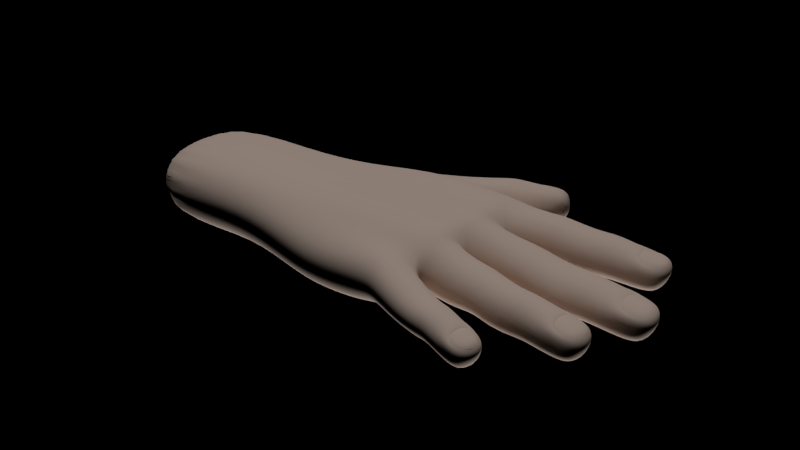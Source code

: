 # Source: Rigged_Hand_2.blend  (saved by Blender 2.90.8; exported with 4.5.12 LTS)
import bpy
from mathutils import Matrix  # noqa: F401  (used for matrix-valued properties, if any)

bpy.ops.wm.read_factory_settings(use_empty=True)
scene = bpy.context.scene
scene.name = 'Scene'

# ---- collections
col_collection_1 = bpy.data.collections.new('Collection 1'); scene.collection.children.link(col_collection_1)

# ---- materials (node trees are filled in below, after node groups)
mat_material_004 = bpy.data.materials.new('Material.004')
mat_material_004.alpha_threshold = 0.0
mat_material_004.use_transparent_shadow = False
mat_material_004.diffuse_color = (0.8225, 0.6503, 0.5517, 1.0)
mat_material_004.specular_color = (0.3439, 0.3217, 0.2372)
mat_material_004.roughness = 0.5
mat_material_004.specular_intensity = 0.451
mat_material_004.line_color = (0.0, 0.0, 0.0, 1.0)

# ---- material node trees

# ---- lights
light_spot_001 = bpy.data.lights.new('Spot.001', 'SPOT')
light_spot_001.transmission_factor = 0.0
light_spot_001.energy = 100.0
light_spot_001.shadow_buffer_clip_start = 0.5
light_spot_001.shadow_soft_size = 0.1
light_spot_001.shadow_maximum_resolution = 0.006
light_spot_001.use_absolute_resolution = True
light_hemi_001 = bpy.data.lights.new('Hemi.001', 'SUN')
light_hemi_001.transmission_factor = 0.0
light_hemi_001.angle = 0.1993
light_hemi_001.energy = 1.0
light_hemi_001.shadow_buffer_clip_start = 0.5
light_hemi_001.shadow_soft_size = 0.1
light_hemi_001.shadow_cascade_max_distance = 1000.0

# ---- meshes
me_cube_017 = bpy.data.meshes.new('Cube.017')
me_cube_017.from_pydata([(0.1103, 0.03017, 0.01452), (0.08759, 0.03626, 0.01192), (0.08915, 0.01892, 0.0129), (0.08894, 0.02741, -0.002201), (0.0882, 0.02782, 0.01628), (0.1046, 0.03718, 0.01053), (0.1059, 0.02132, 0.0113), (0.09678, 0.02012, 0.01168), (0.0843, 0.01819, 0.01294), (0.08421, 0.02705, -0.002855), (0.1186, 0.03735, 0.01005), (0.127, 0.03769, 0.006128), (0.1189, 0.03009, 0.01351), (0.1228, 0.03005, 0.01236), (0.1288, 0.02411, 0.008927), (0.1272, 0.03695, 0.009077), (0.1353, 0.03142, 0.007139), (0.121, -0.0003519, -0.003274), (0.1133, 0.007657, 0.009621), (0.1147, -0.0002664, -0.004128), (0.08893, -0.009841, 0.01165), (0.1391, 0.0004717, -0.005026), (0.1306, 0.0002533, -0.004794), (0.1392, -0.007179, 0.006051), (0.1383, 0.006396, 0.007064), (0.1467, 0.0002009, 0.004491), (0.1382, 0.005371, 0.006906), (0.1455, -0.0002636, 0.006503), (0.1335, -0.02696, -2.003e-05), (0.1042, -0.01825, 0.008335), (0.1055, -0.02604, -0.004889), (0.1029, -0.02496, 0.01181), (0.0944, -0.02438, 0.01282), (0.1268, -0.02007, 0.003027), (0.1173, -0.03325, 0.007191), (0.127, -0.02705, -0.005248), (0.1262, -0.03309, 0.005624), (0.1269, -0.0206, 0.005896), (0.134, -0.02687, 0.003282), (0.1268, -0.02137, 0.005796), (0.1262, -0.03234, 0.005687), (0.1214, -0.02674, 0.007956), (0.1328, -0.02696, 0.005333), (0.1273, -0.02662, 0.007689), (0.08264, -0.04988, 0.009158), (0.07626, -0.04843, 0.009219), (0.06794, -0.04477, -0.004382), (0.09449, -0.04626, 0.005784), (0.101, -0.04811, 0.001163), (0.09876, -0.0595, 0.0004749), (0.09947, -0.05335, -0.00611), (0.09335, -0.05235, 0.008093), (0.09647, -0.05336, 0.006801), (0.09914, -0.05938, 0.003207), (0.1013, -0.04883, 0.00374), (0.1059, -0.05513, 0.00121), (0.1051, -0.05518, 0.003057), (0.09627, -0.05342, 0.005737), (0.09895, -0.0586, 0.003373), (0.101, -0.04968, 0.003727), (0.1009, -0.05431, 0.005327), (0.0617, 0.06796, -0.00435), (0.05776, 0.0731, -0.01047), (0.05831, 0.06974, 0.003146), (0.03666, 0.07124, -0.002726), (0.04095, 0.07218, -0.002387), (0.04608, 0.06614, -0.01239), (0.01505, 0.0172, -0.01911), (-0.0008457, 0.03965, -0.008139), (-0.01282, 0.02987, -0.008076), (-0.01457, -0.03521, 0.0002007), (0.01455, 0.002548, -0.01736), (-0.01277, 0.004788, -0.01848), (0.01826, -0.01845, 0.01646), (0.02105, 0.0015, 0.01782), (0.05053, -0.04068, 0.01451), (0.04834, -0.04716, 0.007863), (0.06185, 0.001491, -0.006001), (0.05677, -0.01972, -0.005782), (0.06211, 0.03435, 0.01336), (0.06212, 0.02415, 0.01917), (0.05037, 0.07193, -0.002015), (0.03977, 0.06029, -0.01228), (0.02252, 0.03283, -0.01694), (0.03253, 0.04043, 0.00191), (0.0321, 0.04286, 0.001269), (0.01005, 0.05197, -0.005763), (0.03282, 0.04944, -0.01284), (-0.04521, -0.02818, 0.005459), (-0.04417, 0.01639, 0.01221), (0.03452, -0.04583, 0.006472), (0.04853, 0.002899, -0.009763), (0.07252, 0.03459, 0.01193), (0.06811, 0.02635, -0.001633), (0.06791, 0.02474, 0.01822), (0.07609, 0.009449, 0.01262), (0.07636, 0.0001843, -0.005112), (0.06975, -0.0009105, 0.02053), (0.06532, -0.01142, 0.01506), (0.07212, -0.03044, 0.01001), (0.06348, -0.02263, 0.0178), (0.1323, 0.03704, 0.005339), (0.1337, 0.02515, 0.004907), (0.1115, 0.02207, 0.01148), (0.132, 0.03111, -0.0004967), (0.1346, 0.03135, 0.00383), (0.1126, 0.02913, -0.00153), (0.1117, 0.03644, 0.001354), (0.106, 0.0286, -0.002156), (0.09655, 0.02026, 0.0006281), (0.08301, 0.02731, 0.0161), (0.1269, 0.03727, 0.0008572), (0.1197, 0.03694, 0.001008), (0.1282, 0.02412, 0.0005641), (0.1208, 0.02297, 0.0007269), (0.1286, 0.02344, 0.005843), (0.128, 0.03085, -0.001924), (0.1206, 0.03015, -0.002143), (0.1202, 0.02267, 0.01014), (0.1245, 0.02432, 0.0103), (0.1231, 0.03604, 0.01016), (0.1229, 0.03019, 0.0112), (0.1286, 0.02519, 0.009277), (0.1342, 0.02565, 0.007873), (0.1328, 0.03641, 0.008275), (0.1273, 0.03602, 0.009103), (0.1345, 0.0312, 0.009217), (0.1234, 0.03532, 0.009692), (0.129, 0.02627, 0.01033), (0.1278, 0.03527, 0.01014), (0.1332, 0.03126, 0.01049), (0.1289, 0.03086, 0.01128), (0.1462, 0.0003563, 0.001056), (0.09512, 0.0002065, -0.002665), (0.09397, -0.000893, 0.0154), (0.1186, 0.007384, 0.00999), (0.1177, -0.0005981, 0.01238), (0.0947, 0.008504, 0.0005109), (0.09416, 0.00837, 0.01192), (0.0894, 0.0002017, -0.003178), (0.1038, 0.008437, -0.0009693), (0.1146, 0.007503, -0.0005374), (0.103, 0.008273, 0.01018), (0.104, 0.0001464, -0.004474), (0.1027, -0.0009718, 0.0134), (0.1123, -0.0008442, 0.01238), (0.08936, 0.008348, -0.0005995), (0.0895, -0.008282, -6.27e-05), (0.08843, -0.0007426, 0.0158), (0.07556, -0.009678, 0.0133), (0.1381, 0.006733, -0.001197), (0.1299, 0.007309, -0.0005496), (0.1387, -0.00657, -0.002847), (0.1302, -0.007516, -0.002182), (0.1381, 0.007136, 0.004214), (0.1389, -0.007567, 0.002809), (0.1286, 0.007445, 0.008533), (0.128, -0.0001562, 0.01094), (0.1329, -0.000109, 0.009702), (0.1332, -0.0003531, 0.008523), (0.1345, -0.00672, 0.007397), (0.1337, 0.006007, 0.008191), (0.1391, -0.006313, 0.006163), (0.1454, -0.005692, 0.005048), (0.1446, 0.005337, 0.006027), (0.1341, 0.005103, 0.007527), (0.1348, -0.0006083, 0.00905), (0.139, -0.005213, 0.007282), (0.1384, 0.004203, 0.00785), (0.1435, -0.000371, 0.007836), (0.1392, -0.0005166, 0.00862), (0.08763, -0.01553, 0.01071), (0.1092, -0.01868, 0.008781), (0.1108, -0.02612, -0.004298), (0.1109, -0.01944, -0.001085), (0.1085, -0.03227, 0.008693), (0.1035, -0.03234, 0.00865), (0.08721, -0.03226, 0.01049), (0.08844, -0.02399, -0.003267), (0.08192, -0.02355, 0.01415), (0.09607, -0.01753, -0.002367), (0.1056, -0.01903, -0.002031), (0.1048, -0.03282, -0.001992), (0.09507, -0.01684, 0.008966), (0.09613, -0.0252, -0.004943), (0.08295, -0.01528, -0.0008968), (0.0826, -0.03079, -0.001197), (0.08182, -0.03187, 0.009693), (0.07301, -0.0214, -0.005131), (0.07452, -0.02304, 0.01483), (0.1268, -0.02081, -0.002215), (0.1193, -0.01997, -0.001662), (0.126, -0.03312, -0.00286), (0.1183, -0.03324, -0.002269), (0.126, -0.03363, 0.00254), (0.1182, -0.01945, 0.00747), (0.117, -0.02621, 0.01051), (0.1212, -0.02666, 0.00921), (0.1219, -0.03247, 0.007167), (0.1227, -0.02104, 0.007238), (0.1319, -0.03231, 0.00431), (0.1324, -0.02187, 0.004715), (0.123, -0.02655, 0.008357), (0.1229, -0.02164, 0.006613), (0.1266, -0.03139, 0.006669), (0.1271, -0.02188, 0.00675), (0.1315, -0.02677, 0.006688), (0.1052, -0.05484, -0.001738), (0.08681, -0.05074, -0.00371), (0.06762, -0.04579, 0.01111), (0.08822, -0.04518, -0.001004), (0.08754, -0.04453, 0.007511), (0.08505, -0.05678, 0.007499), (0.08251, -0.0496, -0.004179), (0.07698, -0.04116, -0.001405), (0.08398, -0.04383, -0.001448), (0.08166, -0.05578, -0.001274), (0.07703, -0.04127, 0.008079), (0.08364, -0.04362, 0.007399), (0.08157, -0.0562, 0.007145), (0.07569, -0.04754, -0.004521), (0.07482, -0.0549, 0.006634), (0.05954, -0.0335, 0.0103), (0.05679, -0.04005, -0.004314), (0.0571, -0.04254, 0.01366), (0.1004, -0.04845, -0.003512), (0.09472, -0.04673, -0.002367), (0.09813, -0.05837, -0.004218), (0.09182, -0.0578, -0.002856), (0.09591, -0.05841, 0.00474), (0.09803, -0.0485, 0.005066), (0.1035, -0.05925, 0.001954), (0.1053, -0.05083, 0.00256), (0.0995, -0.05805, 0.004297), (0.1013, -0.0503, 0.004595), (0.1041, -0.05498, 0.004284), (0.01369, -0.03589, 0.009569), (-0.01338, -0.03255, 0.006832), (-0.01468, -0.01781, -0.01935), (0.01961, 0.04148, 0.009142), (0.003969, 0.04537, -0.007016), (0.04777, 0.07278, -0.002202), (0.05828, 0.06445, -0.004428), (0.06303, 0.07462, -0.003302), (-0.01256, -0.0251, 0.01185), (-0.01201, 0.03243, 0.004665), (0.04111, 0.06362, 0.004575), (0.04156, 0.06252, -0.01246), (0.04543, 0.05756, -0.002655), (0.0545, 0.07531, -0.009312), (0.06179, 0.07697, -0.002247), (0.05622, 0.07207, 0.003757), (0.06029, 0.06738, 0.001273), (0.06346, 0.07109, -0.004082), (0.06065, 0.07009, -0.009044), (0.06201, 0.07522, -0.008836), (0.06231, 0.07219, 0.001924), (0.0197, -0.009306, 0.01588), (-0.01214, -0.007676, 0.01409), (0.04069, 0.07157, -0.00941), (0.04214, 0.07002, 0.004243), (0.04856, 0.06186, 0.002374), (0.05069, 0.06171, -0.01032), (0.045, 0.05866, -0.009443), (0.04603, 0.06517, 0.004374), (0.0186, 0.03835, 0.0107), (0.03681, 0.03794, 0.0003312), (0.03662, 0.03107, -0.01048), (0.02048, 0.0272, -0.01883), (-0.01295, -0.001717, -0.01814), (0.0118, -0.04254, 0.002354), (-0.01512, -0.02622, -0.01639), (0.03974, -0.03668, -0.01032), (-0.0445, -0.01877, -0.01604), (0.008339, -0.03257, -0.0156), (0.0542, -0.04904, 0.008756), (-0.01382, -0.008248, -0.01906), (-0.01225, -0.01636, 0.01417), (-0.0124, 0.00142, 0.01449), (0.02016, 0.03034, 0.01611), (-0.01336, 0.02738, 0.01069), (0.0588, -0.03138, -0.001752), (-0.01311, 0.0191, 0.01217), (-0.1093, 0.01696, 0.01274), (-0.1093, 0.02383, 0.009553), (-0.1093, 0.0008593, 0.01448), (-0.1093, -0.01732, 0.01229), (-0.1093, -0.004384, -0.02446), (-0.1093, -0.0192, -0.0239), (-0.1093, -0.03238, -0.006386), (0.06176, 0.01162, 0.01846), (0.06144, 0.02818, -0.003298), (0.05308, -0.02937, -0.004162), (0.05232, -0.0321, 0.01358), (0.04871, -0.04478, -0.002769), (0.0624, 0.03494, 0.004048), (0.06046, 0.01424, -0.006025), (0.06067, -0.01159, 0.01861), (0.0586, -0.00895, -0.003671), (0.05095, -0.03836, -0.005451), (0.05822, -0.02213, 0.01941), (0.0647, -0.0006703, 0.02124), (0.0561, 0.07212, 0.002971), (0.06054, 0.07462, 0.002109), (0.05078, 0.07327, -0.00761), (0.0544, 0.07493, -0.007961), (0.05491, 0.07511, -0.001508), (0.05586, 0.07297, 0.002768), (0.05434, 0.07548, -0.006921), (0.05264, 0.07079, 0.002717), (0.04328, 0.0573, -0.008882), (0.03826, 0.06192, 0.004763), (0.03302, 0.06854, -0.003082), (0.008219, 0.0452, 0.00596), (0.0123, 0.05113, 0.005015), (0.02675, 0.04082, 0.008092), (0.02201, 0.04518, 0.007337), (0.02469, 0.03942, -0.01478), (0.03625, 0.0486, -0.000425), (0.02234, 0.05828, 0.004192), (0.02483, 0.05637, -0.01136), (0.02914, 0.05321, 0.005692), (0.02208, 0.06014, -0.004307), (-0.04448, 0.02464, 0.002805), (-0.04451, -0.01619, 0.01336), (-0.04493, -0.0237, 0.01114), (-0.04415, 0.02194, -0.01002), (-0.04408, -0.004707, -0.01689), (-0.04404, 0.005325, -0.01634), (-0.04443, 0.02186, 0.01018), (0.04747, 0.03341, -0.002906), (0.04582, 0.03624, 0.00753), (0.04542, 0.01999, -0.009602), (0.04653, 0.03277, 0.01579), (0.04285, -0.02069, 0.01863), (0.03657, -0.03884, 0.01278), (0.04439, -0.01815, -0.01062), (0.04565, -0.01077, 0.01765), (0.01998, 0.02162, 0.01688), (0.01433, -0.00405, -0.01652), (0.0159, -0.02712, 0.01343), (0.0199, 0.0352, 0.0119), (0.02095, 0.01236, 0.0153), (0.01026, -0.02289, -0.01901), (0.0691, 0.0002172, -0.00384), (0.07392, -0.01397, -0.0009105), (0.06498, -0.0106, 0.0006123), (0.07181, -0.02885, -0.003015), (0.07672, 0.008622, -0.002113), (0.06858, 0.01232, -0.0009769), (0.06689, 0.03488, 0.003261), (0.07758, -0.0008846, 0.01812), (0.06686, 0.01201, 0.01374), (0.07427, 0.02581, 0.01685), (0.07461, 0.01618, 0.01344), (0.0696, -0.01287, 0.01359), (0.06646, -0.02022, -0.004465), (0.132, 0.02542, 0.001116), (0.1308, 0.03665, 0.001398), (0.08813, 0.03547, 0.0003452), (0.08959, 0.01942, 0.001476), (0.1127, 0.02203, 0.00129), (0.1101, 0.03735, 0.01099), (0.1056, 0.03629, 0.0005139), (0.1065, 0.02139, 0.0007912), (0.1048, 0.02939, 0.01414), (0.08326, 0.03511, 0.0006031), (0.08488, 0.01899, 0.001169), (0.08281, 0.03595, 0.01172), (0.09535, 0.03603, -0.0001755), (0.09523, 0.03692, 0.01082), (0.09562, 0.02784, -0.002758), (0.09627, 0.02859, 0.01481), (0.1246, 0.02521, 0.009865), (0.1336, 0.02663, 0.009075), (0.1325, 0.03548, 0.008944), (0.1259, 0.02622, 0.01065), (0.1245, 0.03039, 0.01174), (0.1248, 0.03467, 0.01049), (0.1328, 0.02733, 0.01007), (0.1318, 0.03496, 0.009886), (0.1431, -0.00534, -0.002284), (0.1426, 0.005727, -0.0008399), (0.1441, 0.005926, 0.00315), (0.1449, -0.005897, 0.001817), (0.1206, 0.007088, 0.0004628), (0.09542, -0.008642, 0.0001127), (0.1205, -0.008155, -0.001151), (0.0948, -0.01032, 0.01126), (0.1188, -0.008868, 0.008882), (0.1434, 0.0004065, -0.003507), (0.1144, -0.008481, -0.001821), (0.1133, -0.009466, 0.008717), (0.08891, 0.008679, 0.01285), (0.1038, -0.008764, -0.00183), (0.1033, -0.01025, 0.009328), (0.0753, -0.008484, 0.0004826), (0.1291, -0.008239, 0.007325), (0.1348, -0.005985, 0.006791), (0.1446, -0.005043, 0.006021), (0.1439, 0.004317, 0.006583), (0.136, -0.005045, 0.007616), (0.1354, 0.003939, 0.0082), (0.1434, -0.004336, 0.007076), (0.1428, 0.003614, 0.007517), (0.1301, -0.03236, -0.002515), (0.1307, -0.02195, -0.001951), (0.1321, -0.0215, 0.001868), (0.1315, -0.0327, 0.001312), (0.08839, -0.01617, -0.0006586), (0.08808, -0.03179, -0.0001031), (0.11, -0.03269, -0.001486), (0.131, -0.027, -0.00419), (0.08687, -0.02385, 0.01405), (0.1081, -0.0254, 0.01184), (0.08287, -0.01491, 0.0111), (0.0829, -0.02302, -0.003807), (0.09547, -0.03271, -0.001761), (0.09463, -0.03253, 0.009295), (0.07521, -0.01388, 0.01189), (0.1191, -0.02676, -0.005022), (0.1223, -0.03189, 0.0065), (0.1313, -0.03161, 0.005249), (0.1318, -0.02266, 0.005326), (0.1236, -0.03105, 0.007157), (0.1241, -0.02215, 0.007257), (0.1306, -0.03093, 0.006253), (0.131, -0.02293, 0.006295), (0.1014, -0.05826, -0.003999), (0.1033, -0.05008, -0.003418), (0.1049, -0.0502, -2.921e-05), (0.1031, -0.05917, -0.0006988), (0.08538, -0.05662, -0.0007871), (0.06926, -0.03852, 0.01006), (0.06596, -0.05269, 0.007461), (0.1027, -0.05414, -0.0054), (0.08643, -0.05046, 0.009531), (0.06919, -0.03828, 6.104e-05), (0.06638, -0.05158, -0.002185), (0.07458, -0.05412, -0.001842), (0.0544, -0.04671, -0.002304), (0.09188, -0.05843, 0.005409), (0.0934, -0.05204, -0.005227), (0.1048, -0.05153, 0.003159), (0.103, -0.05853, 0.002873), (0.09805, -0.0493, 0.004591), (0.09596, -0.05779, 0.004255), (0.09722, -0.0574, 0.004853), (0.09757, -0.05364, 0.006077), (0.09899, -0.05006, 0.005149), (0.1026, -0.05806, 0.003831), (0.1042, -0.05176, 0.004064), (-0.01294, 0.01074, 0.01314), (0.05353, 0.07051, -0.01149), (0.05415, 0.06765, 0.003757), (0.01235, -0.04017, -0.009829), (-0.01491, -0.03204, -0.01145), (-0.01171, 0.01977, -0.01842), (0.03575, 0.03393, -0.008567), (0.008645, 0.03834, -0.01702), (0.04806, 0.0738, -0.008763), (0.05032, 0.07092, 0.004135), (0.05634, 0.06509, 0.001647), (0.05765, 0.06684, -0.009887), (-0.04491, -0.02596, -0.01198), (0.03729, 0.06918, 0.004311), (0.04382, 0.06004, 0.002976), (0.03685, 0.06975, -0.01007), (0.06114, 0.07441, 0.002636), (0.06003, 0.07737, -0.008077), (0.06314, 0.06974, 0.0006106), (0.0631, 0.07241, -0.008188), (0.03659, 0.04721, -0.008586), (0.05087, 0.05965, -0.004039), (0.002438, 0.04149, 0.006252), (0.02922, 0.0385, 0.008383), (0.004086, 0.03112, -0.01957), (0.01234, -0.01166, -0.01842), (0.06341, -0.02002, -0.003268), (0.04822, 0.0005746, 0.02025), (-0.04408, 0.0008362, 0.01392), (0.06665, 0.03436, 0.01289), (-0.1093, 0.01055, 0.01409), (-0.1093, 0.027, 0.001516), (-0.1093, -0.008777, 0.01456), (-0.1093, -0.02529, 0.008884), (-0.1093, 0.001184, -0.02369), (-0.1093, -0.01108, -0.02415), (-0.1093, 0.005351, -0.02242), (-0.1093, 0.01302, -0.02117), (-0.1093, -0.02748, -0.01905), (-0.1093, -0.03075, 0.001715), (-0.1093, 0.02309, -0.01337), (0.04299, -0.028, -0.009799), (0.03621, -0.04304, -0.006475), (0.05943, 0.07708, -0.006694), (0.06033, 0.07737, -0.001716), (0.0511, 0.07281, -0.001746), (0.05885, 0.07725, -0.001385), (0.05959, 0.07503, 0.002163), (0.05311, 0.07174, 0.002389), (0.05156, 0.07393, -0.006658), (0.05844, 0.07728, -0.005968), (0.04376, 0.05663, -0.00184), (0.03385, 0.06659, 0.004202), (0.04195, 0.05867, 0.003369), (0.03399, 0.0669, -0.01063), (0.02776, 0.04381, 0.006876), (0.03435, 0.03799, -0.008689), (0.0146, 0.0456, -0.01378), (0.03348, 0.05062, 0.004828), (-0.04412, 0.009576, 0.01289), (-0.04404, 0.0007403, -0.01653), (-0.04417, -0.01121, -0.01666), (-0.04519, -0.02945, -0.001223), (-0.04413, -0.007882, 0.01364), (-0.04408, 0.01331, -0.01657), (0.0475, 0.01222, 0.017), (0.03872, -0.03039, 0.01425), (0.0472, -0.006422, -0.008977), (0.04594, 0.02312, 0.01875), (0.06811, -0.01274, 0.001737), (0.06349, -0.02793, -0.001999), (0.07504, 0.01737, 0.001035), (0.07382, 0.02645, -0.002896), (0.07256, 0.03459, 0.002098), (0.06437, -0.02985, 0.01015), (0.06868, -0.02277, 0.0164)], [], [(105, 102, 357, 104), (105, 104, 358, 101), (362, 107, 363, 5), (103, 6, 364, 361), (106, 361, 364, 108), (106, 108, 363, 107), (0, 362, 5, 365), (0, 365, 6, 103), (1, 359, 366, 368), (2, 8, 367, 360), (3, 360, 367, 9), (3, 9, 366, 359), (4, 1, 368, 110), (4, 110, 8, 2), (370, 369, 359, 1), (5, 363, 369, 370), (6, 7, 109, 364), (7, 2, 360, 109), (108, 364, 109, 371), (371, 109, 360, 3), (108, 371, 369, 363), (371, 3, 359, 369), (365, 5, 370, 372), (372, 370, 1, 4), (365, 372, 7, 6), (372, 4, 2, 7), (368, 366, 525, 92), (8, 354, 523, 367), (9, 367, 523, 524), (9, 524, 525, 366), (110, 368, 92, 353), (110, 353, 354, 8), (10, 112, 107, 362), (11, 111, 112, 10), (11, 101, 358, 111), (115, 113, 357, 102), (115, 118, 114, 113), (118, 103, 361, 114), (116, 113, 114, 117), (116, 104, 357, 113), (117, 114, 361, 106), (116, 111, 358, 104), (116, 117, 112, 111), (117, 106, 107, 112), (12, 10, 362, 0), (103, 118, 12, 0), (13, 12, 118, 119), (13, 119, 373, 121), (13, 120, 10, 12), (13, 121, 127, 120), (14, 115, 102, 123), (14, 119, 118, 115), (14, 122, 373, 119), (14, 123, 374, 122), (15, 11, 10, 120), (15, 124, 101, 11), (15, 125, 375, 124), (15, 120, 127, 125), (16, 123, 102, 105), (16, 126, 374, 123), (16, 105, 101, 124), (16, 124, 375, 126), (121, 373, 376, 377), (121, 377, 378, 127), (122, 128, 376, 373), (122, 374, 379, 128), (125, 129, 380, 375), (125, 127, 378, 129), (126, 130, 379, 374), (126, 375, 380, 130), (131, 128, 379, 130), (131, 377, 376, 128), (131, 129, 378, 377), (131, 130, 380, 129), (132, 384, 381, 390), (132, 390, 382, 383), (135, 385, 141, 18), (389, 392, 391, 387), (17, 387, 391, 19), (17, 19, 141, 385), (136, 135, 18, 145), (136, 145, 392, 389), (138, 137, 146, 393), (388, 20, 147, 386), (133, 386, 147, 139), (133, 139, 146, 137), (134, 138, 393, 148), (134, 148, 20, 388), (142, 140, 137, 138), (18, 141, 140, 142), (392, 395, 394, 391), (395, 388, 386, 394), (19, 391, 394, 143), (143, 394, 386, 133), (19, 143, 140, 141), (143, 133, 137, 140), (145, 18, 142, 144), (144, 142, 138, 134), (145, 144, 395, 392), (144, 134, 388, 395), (393, 146, 348, 95), (20, 149, 396, 147), (139, 147, 396, 96), (139, 96, 348, 146), (148, 393, 95, 351), (148, 351, 149, 20), (156, 151, 385, 135), (154, 150, 151, 156), (154, 383, 382, 150), (155, 152, 381, 384), (155, 397, 153, 152), (397, 389, 387, 153), (21, 152, 153, 22), (21, 390, 381, 152), (22, 153, 387, 17), (21, 150, 382, 390), (21, 22, 151, 150), (22, 17, 385, 151), (157, 156, 135, 136), (157, 136, 389, 397), (158, 157, 397, 160), (158, 160, 398, 159), (158, 161, 156, 157), (158, 159, 165, 161), (23, 155, 384, 163), (23, 160, 397, 155), (23, 162, 398, 160), (23, 163, 399, 162), (24, 154, 156, 161), (24, 164, 383, 154), (24, 26, 400, 164), (24, 161, 165, 26), (25, 163, 384, 132), (25, 27, 399, 163), (25, 132, 383, 164), (25, 164, 400, 27), (159, 398, 401, 166), (159, 166, 402, 165), (162, 167, 401, 398), (162, 399, 403, 167), (26, 168, 404, 400), (26, 165, 402, 168), (27, 169, 403, 399), (27, 400, 404, 169), (170, 167, 403, 169), (170, 166, 401, 167), (170, 168, 402, 166), (170, 169, 404, 168), (28, 408, 405, 412), (28, 412, 406, 407), (172, 174, 181, 29), (175, 176, 182, 411), (173, 411, 182, 30), (173, 30, 181, 174), (414, 172, 29, 31), (414, 31, 176, 175), (171, 409, 185, 415), (177, 187, 186, 410), (178, 410, 186, 416), (178, 416, 185, 409), (413, 171, 415, 179), (413, 179, 187, 177), (183, 180, 409, 171), (29, 181, 180, 183), (176, 418, 417, 182), (418, 177, 410, 417), (30, 182, 417, 184), (184, 417, 410, 178), (30, 184, 180, 181), (184, 178, 409, 180), (31, 29, 183, 32), (32, 183, 171, 413), (31, 32, 418, 176), (32, 413, 177, 418), (415, 185, 345, 419), (187, 99, 347, 186), (416, 186, 347, 188), (416, 188, 345, 185), (179, 415, 419, 189), (179, 189, 99, 187), (195, 191, 174, 172), (33, 190, 191, 195), (33, 407, 406, 190), (194, 192, 405, 408), (194, 34, 193, 192), (34, 175, 411, 193), (35, 192, 193, 420), (35, 412, 405, 192), (420, 193, 411, 173), (35, 190, 406, 412), (35, 420, 191, 190), (420, 173, 174, 191), (196, 195, 172, 414), (196, 414, 175, 34), (197, 196, 34, 198), (197, 198, 421, 41), (197, 199, 195, 196), (197, 41, 203, 199), (36, 194, 408, 200), (36, 198, 34, 194), (36, 40, 421, 198), (36, 200, 422, 40), (37, 33, 195, 199), (37, 201, 407, 33), (37, 39, 423, 201), (37, 199, 203, 39), (38, 200, 408, 28), (38, 42, 422, 200), (38, 28, 407, 201), (38, 201, 423, 42), (41, 421, 424, 202), (41, 202, 425, 203), (40, 204, 424, 421), (40, 422, 426, 204), (39, 205, 427, 423), (39, 203, 425, 205), (42, 206, 426, 422), (42, 423, 427, 206), (43, 204, 426, 206), (43, 202, 424, 204), (43, 205, 425, 202), (43, 206, 427, 205), (207, 431, 428, 435), (207, 435, 429, 430), (211, 210, 215, 218), (212, 219, 216, 432), (208, 432, 216, 213), (208, 213, 215, 210), (436, 211, 218, 44), (436, 44, 219, 212), (217, 214, 437, 433), (218, 215, 214, 217), (219, 221, 439, 216), (221, 434, 438, 439), (213, 216, 439, 220), (220, 439, 438, 46), (213, 220, 214, 215), (220, 46, 437, 214), (44, 218, 217, 45), (45, 217, 433, 209), (44, 45, 221, 219), (45, 209, 434, 221), (433, 437, 281, 222), (434, 275, 440, 438), (46, 438, 440, 223), (46, 223, 281, 437), (209, 433, 222, 224), (209, 224, 275, 434), (47, 226, 210, 211), (48, 225, 226, 47), (48, 430, 429, 225), (49, 227, 428, 431), (49, 441, 228, 227), (441, 212, 432, 228), (50, 227, 228, 442), (50, 435, 428, 227), (442, 228, 432, 208), (50, 225, 429, 435), (50, 442, 226, 225), (442, 208, 210, 226), (51, 47, 211, 436), (51, 436, 212, 441), (52, 51, 441, 229), (52, 229, 446, 57), (52, 230, 47, 51), (52, 57, 445, 230), (53, 49, 431, 231), (53, 229, 441, 49), (53, 58, 446, 229), (53, 231, 444, 58), (54, 48, 47, 230), (54, 232, 430, 48), (54, 59, 443, 232), (54, 230, 445, 59), (55, 231, 431, 207), (55, 56, 444, 231), (55, 207, 430, 232), (55, 232, 443, 56), (57, 446, 447, 448), (57, 448, 449, 445), (58, 233, 447, 446), (58, 444, 450, 233), (59, 234, 451, 443), (59, 445, 449, 234), (56, 235, 450, 444), (56, 443, 451, 235), (60, 233, 450, 235), (60, 448, 447, 233), (60, 234, 449, 448), (60, 235, 451, 234), (236, 340, 244, 237), (236, 335, 518, 340), (237, 244, 325, 88), (69, 326, 323, 245), (69, 457, 516, 326), (61, 252, 462, 242), (61, 253, 470, 252), (61, 254, 471, 253), (61, 242, 463, 254), (62, 254, 463, 453), (62, 255, 471, 254), (62, 249, 469, 255), (62, 453, 460, 249), (63, 251, 461, 454), (63, 256, 468, 251), (63, 252, 470, 256), (63, 454, 462, 252), (243, 255, 469, 250), (243, 253, 471, 255), (243, 256, 470, 253), (243, 250, 468, 256), (65, 260, 461, 241), (64, 465, 260, 65), (65, 241, 460, 259), (64, 65, 259, 467), (473, 262, 463, 242), (248, 263, 262, 473), (473, 242, 462, 261), (248, 473, 261, 466), (66, 259, 460, 453), (247, 467, 259, 66), (66, 453, 463, 262), (247, 66, 262, 263), (264, 261, 462, 454), (246, 466, 261, 264), (264, 454, 461, 260), (246, 264, 260, 465), (265, 475, 315, 239), (341, 331, 475, 265), (265, 239, 313, 474), (341, 265, 474, 245), (268, 476, 459, 83), (67, 457, 476, 268), (268, 83, 458, 267), (67, 268, 267, 332), (266, 267, 458, 84), (330, 332, 267, 266), (266, 84, 315, 475), (330, 266, 475, 331), (68, 474, 313, 240), (69, 245, 474, 68), (68, 240, 459, 476), (69, 68, 476, 457), (270, 455, 494, 90), (236, 237, 70, 270), (270, 70, 456, 455), (237, 88, 514, 70), (70, 514, 464, 456), (274, 271, 238, 343), (274, 455, 456, 271), (274, 343, 493, 272), (274, 272, 494, 455), (271, 273, 513, 238), (271, 456, 464, 273), (71, 91, 519, 339), (71, 67, 332, 91), (71, 339, 269, 72), (71, 72, 457, 67), (72, 269, 512, 328), (72, 328, 516, 457), (477, 339, 519, 336), (477, 336, 493, 343), (477, 343, 238, 276), (477, 276, 269, 339), (276, 238, 513, 327), (276, 327, 512, 269), (73, 334, 337, 257), (73, 340, 518, 334), (73, 257, 258, 277), (73, 277, 244, 340), (277, 258, 515, 324), (277, 324, 325, 244), (74, 479, 517, 342), (74, 257, 337, 479), (74, 342, 452, 278), (74, 278, 258, 257), (278, 452, 511, 480), (278, 480, 515, 258), (279, 341, 245, 280), (279, 333, 331, 341), (280, 245, 323, 329), (338, 282, 452, 342), (338, 279, 280, 282), (338, 342, 517, 520), (338, 520, 333, 279), (282, 89, 511, 452), (282, 280, 329, 89), (75, 293, 518, 335), (75, 224, 222, 293), (291, 295, 350, 93), (291, 330, 331, 295), (291, 296, 332, 330), (291, 93, 349, 296), (75, 76, 275, 224), (75, 335, 90, 76), (76, 294, 440, 275), (76, 90, 494, 294), (299, 292, 281, 223), (299, 272, 493, 292), (299, 294, 494, 272), (299, 223, 440, 294), (77, 298, 519, 91), (77, 344, 346, 298), (77, 296, 349, 344), (77, 91, 332, 296), (78, 292, 493, 336), (78, 298, 346, 478), (78, 336, 519, 298), (300, 297, 337, 334), (300, 100, 98, 297), (300, 293, 222, 100), (300, 334, 518, 293), (301, 290, 517, 479), (301, 97, 352, 290), (301, 297, 98, 97), (301, 479, 337, 297), (79, 295, 331, 333), (79, 481, 350, 295), (80, 290, 352, 94), (80, 520, 517, 290), (80, 79, 333, 520), (80, 94, 481, 79), (302, 251, 468, 303), (302, 309, 461, 251), (496, 250, 469, 495), (496, 303, 468, 250), (305, 249, 460, 304), (305, 495, 469, 249), (81, 241, 461, 309), (81, 304, 460, 241), (306, 307, 499, 498), (306, 497, 500, 307), (306, 308, 501, 497), (306, 498, 502, 308), (302, 307, 500, 309), (302, 303, 499, 307), (496, 495, 502, 498), (496, 498, 499, 303), (305, 308, 502, 495), (305, 304, 501, 308), (81, 309, 500, 497), (81, 497, 501, 304), (311, 246, 465, 504), (311, 505, 466, 246), (82, 247, 263, 310), (82, 506, 467, 247), (503, 248, 466, 505), (503, 310, 263, 248), (312, 64, 467, 506), (312, 504, 465, 64), (239, 316, 314, 313), (316, 321, 319, 314), (239, 315, 507, 316), (316, 507, 510, 321), (83, 317, 508, 458), (317, 87, 472, 508), (83, 459, 509, 317), (317, 509, 320, 87), (84, 85, 507, 315), (85, 318, 510, 507), (84, 458, 508, 85), (85, 508, 472, 318), (240, 86, 509, 459), (86, 322, 320, 509), (240, 313, 314, 86), (86, 314, 319, 322), (321, 311, 504, 319), (321, 510, 505, 311), (87, 82, 310, 472), (87, 320, 506, 82), (318, 503, 505, 510), (318, 472, 310, 503), (322, 312, 506, 320), (322, 319, 504, 312), (89, 329, 284, 283), (89, 283, 482, 511), (329, 323, 483, 284), (480, 285, 484, 515), (480, 511, 482, 285), (324, 515, 484, 286), (324, 286, 485, 325), (327, 287, 486, 512), (327, 513, 487, 287), (328, 512, 486, 488), (328, 488, 489, 516), (273, 464, 490, 288), (273, 288, 487, 513), (514, 289, 490, 464), (88, 491, 289, 514), (326, 516, 489, 492), (326, 492, 483, 323), (88, 325, 485, 491), (481, 92, 525, 350), (352, 349, 523, 354), (93, 524, 523, 349), (93, 350, 525, 524), (94, 353, 92, 481), (352, 95, 348, 349), (98, 346, 396, 149), (344, 96, 396, 346), (344, 349, 348, 96), (97, 351, 95, 352), (97, 98, 149, 351), (98, 355, 521, 346), (419, 345, 521, 355), (99, 526, 522, 347), (222, 281, 522, 526), (188, 347, 522, 356), (188, 356, 521, 345), (478, 346, 521, 356), (189, 419, 355, 527), (100, 527, 355, 98), (189, 527, 526, 99), (100, 222, 526, 527), (94, 352, 354, 353), (236, 270, 90, 335), (478, 281, 292, 78), (281, 478, 356, 522), (283, 284, 483, 492, 489, 488, 486, 287, 487, 288, 490, 289, 491, 485, 286, 484, 285, 482)])
me_cube_017.polygons.foreach_set('use_smooth', [True] * 519)
_k = set([(26, 165), (26, 400), (39, 203), (39, 423), (40, 422), (42, 423), (56, 444), (57, 445), (57, 446), (58, 444), (58, 446), (59, 443), (59, 445), (81, 309), (302, 303), (302, 309), (303, 496), (304, 305), (305, 495), (495, 496)])
me_cube_017.attributes.new('sharp_edge', 'BOOLEAN', 'EDGE').data.foreach_set('value', [ (min(e.vertices), max(e.vertices)) in _k for e in me_cube_017.edges])
_uv = me_cube_017.uv_layers.new(name='UVMap')
_uv.uv.foreach_set('vector', [0.3811, 0.786, 0.3852, 0.7615, 0.3683, 0.7611, 0.3662, 0.7859, 0.4447, 0.7829, 0.4631, 0.7867, 0.4635, 0.7632, 0.4435, 0.7611, 0.4432, 0.6807, 0.4648, 0.6849, 0.4659, 0.6626, 0.4441, 0.6608, 0.394, 0.6803, 0.3949, 0.6616, 0.3741, 0.662, 0.3707, 0.6812, 0.7471, 0.7507, 0.7739, 0.7492, 0.7725, 0.7343, 0.7459, 0.7357, 0.7471, 0.7507, 0.7459, 0.7357, 0.7189, 0.7388, 0.72, 0.7539, 0.4195, 0.6798, 0.4432, 0.6807, 0.4441, 0.6608, 0.419, 0.6606, 0.4195, 0.6798, 0.419, 0.6606, 0.3949, 0.6616, 0.394, 0.6803, 0.44, 0.6109, 0.4612, 0.6119, 0.4585, 0.5925, 0.4388, 0.5924, 0.3943, 0.6173, 0.3918, 0.6037, 0.3779, 0.613, 0.3781, 0.6215, 0.7437, 0.6841, 0.7705, 0.6852, 0.771, 0.67, 0.7447, 0.6691, 0.7437, 0.6841, 0.7447, 0.6691, 0.7172, 0.6674, 0.7161, 0.684, 0.416, 0.6124, 0.44, 0.6109, 0.4388, 0.5924, 0.4137, 0.5945, 0.416, 0.6124, 0.4137, 0.5945, 0.3918, 0.6037, 0.3943, 0.6173, 0.4432, 0.6326, 0.4652, 0.6317, 0.4612, 0.6119, 0.44, 0.6109, 0.4441, 0.6608, 0.4659, 0.6626, 0.4652, 0.6317, 0.4432, 0.6326, 0.3949, 0.6616, 0.3951, 0.6369, 0.3773, 0.6375, 0.3741, 0.662, 0.3951, 0.6369, 0.3943, 0.6173, 0.3781, 0.6215, 0.3773, 0.6375, 0.7459, 0.7357, 0.7725, 0.7343, 0.7706, 0.7064, 0.7441, 0.7068, 0.7441, 0.7068, 0.7706, 0.7064, 0.7705, 0.6852, 0.7437, 0.6841, 0.7459, 0.7357, 0.7441, 0.7068, 0.7168, 0.7085, 0.7189, 0.7388, 0.7441, 0.7068, 0.7437, 0.6841, 0.7161, 0.684, 0.7168, 0.7085, 0.419, 0.6606, 0.4441, 0.6608, 0.4432, 0.6326, 0.4177, 0.6349, 0.4177, 0.6349, 0.4432, 0.6326, 0.44, 0.6109, 0.416, 0.6124, 0.419, 0.6606, 0.4177, 0.6349, 0.3951, 0.6369, 0.3949, 0.6616, 0.4177, 0.6349, 0.416, 0.6124, 0.3943, 0.6173, 0.3951, 0.6369, 0.4388, 0.5924, 0.4585, 0.5925, 0.4564, 0.5499, 0.4371, 0.5571, 0.3918, 0.6037, 0.3811, 0.5823, 0.3734, 0.6025, 0.3779, 0.613, 0.7447, 0.6691, 0.771, 0.67, 0.7716, 0.6379, 0.7462, 0.6393, 0.7447, 0.6691, 0.7462, 0.6393, 0.7185, 0.6419, 0.7172, 0.6674, 0.4137, 0.5945, 0.4388, 0.5924, 0.4371, 0.5571, 0.4064, 0.5664, 0.4137, 0.5945, 0.4064, 0.5664, 0.3811, 0.5823, 0.3918, 0.6037, 0.4421, 0.7122, 0.4654, 0.7193, 0.4648, 0.6849, 0.4432, 0.6807, 0.4431, 0.7429, 0.4646, 0.7474, 0.4654, 0.7193, 0.4421, 0.7122, 0.4431, 0.7429, 0.4435, 0.7611, 0.4635, 0.7632, 0.4646, 0.7474, 0.3885, 0.742, 0.369, 0.743, 0.3683, 0.7611, 0.3852, 0.7615, 0.3885, 0.742, 0.3929, 0.711, 0.3694, 0.7136, 0.369, 0.743, 0.3929, 0.711, 0.394, 0.6803, 0.3707, 0.6812, 0.3694, 0.7136, 0.7474, 0.8001, 0.7724, 0.7988, 0.7739, 0.7742, 0.7478, 0.7757, 0.7474, 0.8001, 0.7464, 0.8157, 0.7707, 0.8146, 0.7724, 0.7988, 0.7478, 0.7757, 0.7739, 0.7742, 0.7739, 0.7492, 0.7471, 0.7507, 0.7474, 0.8001, 0.7224, 0.797, 0.7221, 0.8097, 0.7464, 0.8157, 0.7474, 0.8001, 0.7478, 0.7757, 0.7218, 0.7763, 0.7224, 0.797, 0.7478, 0.7757, 0.7471, 0.7507, 0.72, 0.7539, 0.7218, 0.7763, 0.4184, 0.7037, 0.4421, 0.7122, 0.4432, 0.6807, 0.4195, 0.6798, 0.394, 0.6803, 0.3929, 0.711, 0.4184, 0.7037, 0.4195, 0.6798, 0.4188, 0.7134, 0.4184, 0.7037, 0.3929, 0.711, 0.4039, 0.7217, 0.4188, 0.7134, 0.4039, 0.7217, 0.4064, 0.7225, 0.4189, 0.7142, 0.4188, 0.7134, 0.4322, 0.7214, 0.4421, 0.7122, 0.4184, 0.7037, 0.4188, 0.7134, 0.4189, 0.7142, 0.4299, 0.7223, 0.4322, 0.7214, 0.3976, 0.7414, 0.3885, 0.742, 0.3852, 0.7615, 0.3929, 0.7614, 0.3976, 0.7414, 0.4039, 0.7217, 0.3929, 0.711, 0.3885, 0.742, 0.3976, 0.7414, 0.4008, 0.7421, 0.4064, 0.7225, 0.4039, 0.7217, 0.3976, 0.7414, 0.3929, 0.7614, 0.3968, 0.7619, 0.4008, 0.7421, 0.4345, 0.7406, 0.4431, 0.7429, 0.4421, 0.7122, 0.4322, 0.7214, 0.4345, 0.7406, 0.4353, 0.7595, 0.4435, 0.7611, 0.4431, 0.7429, 0.4345, 0.7406, 0.4315, 0.7411, 0.4317, 0.7596, 0.4353, 0.7595, 0.4345, 0.7406, 0.4322, 0.7214, 0.4299, 0.7223, 0.4315, 0.7411, 0.3884, 0.7856, 0.3929, 0.7614, 0.3852, 0.7615, 0.3811, 0.786, 0.3884, 0.7856, 0.3935, 0.7858, 0.3968, 0.7619, 0.3929, 0.7614, 0.4359, 0.7806, 0.4447, 0.7829, 0.4435, 0.7611, 0.4353, 0.7595, 0.4359, 0.7806, 0.4353, 0.7595, 0.4317, 0.7596, 0.4303, 0.7809, 0.2914, 0.842, 0.2535, 0.8488, 0.2619, 0.8592, 0.2909, 0.8561, 0.2914, 0.842, 0.2909, 0.8561, 0.3222, 0.8623, 0.3316, 0.8527, 0.2502, 0.8763, 0.2606, 0.8779, 0.2619, 0.8592, 0.2535, 0.8488, 0.2502, 0.8763, 0.257, 0.9058, 0.2641, 0.8977, 0.2606, 0.8779, 0.3338, 0.8794, 0.3233, 0.8805, 0.3184, 0.8994, 0.3252, 0.9075, 0.3338, 0.8794, 0.3316, 0.8527, 0.3222, 0.8623, 0.3233, 0.8805, 0.2906, 0.9224, 0.2901, 0.9076, 0.2641, 0.8977, 0.257, 0.9058, 0.2906, 0.9224, 0.3252, 0.9075, 0.3184, 0.8994, 0.2901, 0.9076, 0.2904, 0.8818, 0.2606, 0.8779, 0.2641, 0.8977, 0.2901, 0.9076, 0.2904, 0.8818, 0.2909, 0.8561, 0.2619, 0.8592, 0.2606, 0.8779, 0.2904, 0.8818, 0.3233, 0.8805, 0.3222, 0.8623, 0.2909, 0.8561, 0.2904, 0.8818, 0.2901, 0.9076, 0.3184, 0.8994, 0.3233, 0.8805, 0.2534, 0.7848, 0.2576, 0.7694, 0.2432, 0.7664, 0.2392, 0.7814, 0.3312, 0.7905, 0.3468, 0.7909, 0.3496, 0.776, 0.3321, 0.7742, 0.3287, 0.7126, 0.35, 0.7185, 0.3517, 0.7019, 0.3306, 0.6958, 0.2736, 0.7057, 0.2743, 0.6881, 0.248, 0.6875, 0.2483, 0.7041, 0.8282, 0.7424, 0.8548, 0.7384, 0.8523, 0.7221, 0.8258, 0.7266, 0.8282, 0.7424, 0.8258, 0.7266, 0.7995, 0.7327, 0.8012, 0.7482, 0.3022, 0.7091, 0.3287, 0.7126, 0.3306, 0.6958, 0.3034, 0.6905, 0.3022, 0.7091, 0.3034, 0.6905, 0.2743, 0.6881, 0.2736, 0.7057, 0.3393, 0.6457, 0.365, 0.6488, 0.3682, 0.633, 0.3423, 0.6297, 0.2803, 0.6391, 0.2823, 0.6219, 0.2604, 0.622, 0.2559, 0.6369, 0.8164, 0.6723, 0.8426, 0.6695, 0.8383, 0.653, 0.8131, 0.6574, 0.8164, 0.6723, 0.8131, 0.6574, 0.7893, 0.6622, 0.7909, 0.6756, 0.3094, 0.642, 0.3393, 0.6457, 0.3423, 0.6297, 0.3117, 0.6238, 0.3094, 0.642, 0.3117, 0.6238, 0.2823, 0.6219, 0.2803, 0.6391, 0.3353, 0.6695, 0.3587, 0.6743, 0.365, 0.6488, 0.3393, 0.6457, 0.3306, 0.6958, 0.3517, 0.7019, 0.3587, 0.6743, 0.3353, 0.6695, 0.2743, 0.6881, 0.2758, 0.6613, 0.249, 0.6587, 0.248, 0.6875, 0.2758, 0.6613, 0.2803, 0.6391, 0.2559, 0.6369, 0.249, 0.6587, 0.8258, 0.7266, 0.8523, 0.7221, 0.847, 0.6917, 0.8203, 0.6962, 0.8203, 0.6962, 0.847, 0.6917, 0.8426, 0.6695, 0.8164, 0.6723, 0.8258, 0.7266, 0.8203, 0.6962, 0.7939, 0.7014, 0.7995, 0.7327, 0.8203, 0.6962, 0.8164, 0.6723, 0.7909, 0.6756, 0.7939, 0.7014, 0.3034, 0.6905, 0.3306, 0.6958, 0.3353, 0.6695, 0.306, 0.6649, 0.306, 0.6649, 0.3353, 0.6695, 0.3393, 0.6457, 0.3094, 0.642, 0.3034, 0.6905, 0.306, 0.6649, 0.2758, 0.6613, 0.2743, 0.6881, 0.306, 0.6649, 0.3094, 0.642, 0.2803, 0.6391, 0.2758, 0.6613, 0.3423, 0.6297, 0.3682, 0.633, 0.3701, 0.6112, 0.3504, 0.5976, 0.2823, 0.6219, 0.2819, 0.5889, 0.2643, 0.6017, 0.2604, 0.622, 0.8131, 0.6574, 0.8383, 0.653, 0.8293, 0.6143, 0.8052, 0.6267, 0.8131, 0.6574, 0.8052, 0.6267, 0.7821, 0.6352, 0.7893, 0.6622, 0.3117, 0.6238, 0.3423, 0.6297, 0.3504, 0.5976, 0.3155, 0.5883, 0.3117, 0.6238, 0.3155, 0.5883, 0.2819, 0.5889, 0.2823, 0.6219, 0.3288, 0.7383, 0.3505, 0.7434, 0.35, 0.7185, 0.3287, 0.7126, 0.3314, 0.7612, 0.3503, 0.7643, 0.3505, 0.7434, 0.3288, 0.7383, 0.3314, 0.7612, 0.3321, 0.7742, 0.3496, 0.776, 0.3503, 0.7643, 0.2611, 0.7562, 0.243, 0.7539, 0.2432, 0.7664, 0.2576, 0.7694, 0.2611, 0.7562, 0.2682, 0.7326, 0.244, 0.7307, 0.243, 0.7539, 0.2682, 0.7326, 0.2736, 0.7057, 0.2483, 0.7041, 0.244, 0.7307, 0.8353, 0.7949, 0.8601, 0.7892, 0.8581, 0.7644, 0.8318, 0.7689, 0.8353, 0.7949, 0.8375, 0.8117, 0.8606, 0.805, 0.8601, 0.7892, 0.8318, 0.7689, 0.8581, 0.7644, 0.8548, 0.7384, 0.8282, 0.7424, 0.8353, 0.7949, 0.8098, 0.7948, 0.8137, 0.8087, 0.8375, 0.8117, 0.8353, 0.7949, 0.8318, 0.7689, 0.8047, 0.7724, 0.8098, 0.7948, 0.8318, 0.7689, 0.8282, 0.7424, 0.8012, 0.7482, 0.8047, 0.7724, 0.2993, 0.7323, 0.3288, 0.7383, 0.3287, 0.7126, 0.3022, 0.7091, 0.2993, 0.7323, 0.3022, 0.7091, 0.2736, 0.7057, 0.2682, 0.7326, 0.2981, 0.7415, 0.2993, 0.7323, 0.2682, 0.7326, 0.277, 0.746, 0.2981, 0.7415, 0.277, 0.746, 0.2783, 0.7475, 0.298, 0.7427, 0.2981, 0.7415, 0.318, 0.7479, 0.3288, 0.7383, 0.2993, 0.7323, 0.2981, 0.7415, 0.298, 0.7427, 0.3164, 0.7489, 0.318, 0.7479, 0.2698, 0.7571, 0.2611, 0.7562, 0.2576, 0.7694, 0.2651, 0.7702, 0.2698, 0.7571, 0.277, 0.746, 0.2682, 0.7326, 0.2611, 0.7562, 0.2698, 0.7571, 0.2715, 0.758, 0.2783, 0.7475, 0.277, 0.746, 0.2698, 0.7571, 0.2651, 0.7702, 0.2673, 0.7705, 0.2715, 0.758, 0.3221, 0.759, 0.3314, 0.7612, 0.3288, 0.7383, 0.318, 0.7479, 0.3221, 0.759, 0.3228, 0.7722, 0.3321, 0.7742, 0.3314, 0.7612, 0.3221, 0.759, 0.32, 0.7591, 0.3196, 0.7716, 0.3228, 0.7722, 0.3221, 0.759, 0.318, 0.7479, 0.3164, 0.7489, 0.32, 0.7591, 0.2621, 0.786, 0.2651, 0.7702, 0.2576, 0.7694, 0.2534, 0.7848, 0.2621, 0.786, 0.266, 0.7858, 0.2673, 0.7705, 0.2651, 0.7702, 0.3198, 0.7897, 0.3312, 0.7905, 0.3321, 0.7742, 0.3228, 0.7722, 0.3198, 0.7897, 0.3228, 0.7722, 0.3196, 0.7716, 0.3132, 0.7892, 0.2912, 0.842, 0.2535, 0.8489, 0.2619, 0.8591, 0.2908, 0.856, 0.2912, 0.842, 0.2908, 0.856, 0.3223, 0.8624, 0.3316, 0.8529, 0.2503, 0.8762, 0.2606, 0.8778, 0.2619, 0.8591, 0.2535, 0.8489, 0.2503, 0.8762, 0.2571, 0.9056, 0.2641, 0.8976, 0.2606, 0.8778, 0.3338, 0.8796, 0.3234, 0.8806, 0.3184, 0.8994, 0.3251, 0.9076, 0.3338, 0.8796, 0.3316, 0.8529, 0.3223, 0.8624, 0.3234, 0.8806, 0.2906, 0.9222, 0.2901, 0.9074, 0.2641, 0.8976, 0.2571, 0.9056, 0.2906, 0.9222, 0.3251, 0.9076, 0.3184, 0.8994, 0.2901, 0.9074, 0.2904, 0.8816, 0.2606, 0.8778, 0.2641, 0.8976, 0.2901, 0.9074, 0.2904, 0.8816, 0.2908, 0.856, 0.2619, 0.8591, 0.2606, 0.8778, 0.2904, 0.8816, 0.3234, 0.8806, 0.3223, 0.8624, 0.2908, 0.856, 0.2904, 0.8816, 0.2901, 0.9074, 0.3184, 0.8994, 0.3234, 0.8806, 0.1219, 0.7356, 0.127, 0.7194, 0.1102, 0.711, 0.1074, 0.7283, 0.1957, 0.767, 0.2118, 0.7739, 0.2143, 0.7538, 0.1983, 0.7485, 0.2087, 0.6717, 0.2283, 0.6807, 0.2329, 0.665, 0.214, 0.6555, 0.1555, 0.65, 0.1624, 0.6307, 0.1383, 0.6181, 0.1291, 0.6385, 0.8975, 0.7289, 0.9258, 0.724, 0.9231, 0.7086, 0.8951, 0.7132, 0.8975, 0.7289, 0.8951, 0.7132, 0.867, 0.7191, 0.8684, 0.7354, 0.184, 0.6613, 0.2087, 0.6717, 0.214, 0.6555, 0.1896, 0.6434, 0.184, 0.6613, 0.1896, 0.6434, 0.1624, 0.6307, 0.1555, 0.65, 0.2308, 0.6179, 0.2468, 0.6318, 0.2545, 0.6184, 0.2384, 0.6051, 0.1844, 0.5869, 0.1931, 0.5721, 0.1762, 0.5634, 0.1678, 0.5747, 0.8835, 0.6608, 0.9112, 0.6562, 0.9039, 0.6363, 0.8777, 0.6427, 0.8835, 0.6608, 0.8777, 0.6427, 0.8524, 0.652, 0.8574, 0.6677, 0.2079, 0.6017, 0.2308, 0.6179, 0.2384, 0.6051, 0.2164, 0.5864, 0.2079, 0.6017, 0.2164, 0.5864, 0.1931, 0.5721, 0.1844, 0.5869, 0.2228, 0.6353, 0.2402, 0.648, 0.2468, 0.6318, 0.2308, 0.6179, 0.214, 0.6555, 0.2329, 0.665, 0.2402, 0.648, 0.2228, 0.6353, 0.1624, 0.6307, 0.1732, 0.6057, 0.1532, 0.5921, 0.1383, 0.6181, 0.1732, 0.6057, 0.1844, 0.5869, 0.1678, 0.5747, 0.1532, 0.5921, 0.8951, 0.7132, 0.9231, 0.7086, 0.9171, 0.6788, 0.8893, 0.6834, 0.8893, 0.6834, 0.9171, 0.6788, 0.9112, 0.6562, 0.8835, 0.6608, 0.8951, 0.7132, 0.8893, 0.6834, 0.8624, 0.6888, 0.867, 0.7191, 0.8893, 0.6834, 0.8835, 0.6608, 0.8574, 0.6677, 0.8624, 0.6888, 0.1896, 0.6434, 0.214, 0.6555, 0.2228, 0.6353, 0.1985, 0.6207, 0.1985, 0.6207, 0.2228, 0.6353, 0.2308, 0.6179, 0.2079, 0.6017, 0.1896, 0.6434, 0.1985, 0.6207, 0.1732, 0.6057, 0.1624, 0.6307, 0.1985, 0.6207, 0.2079, 0.6017, 0.1844, 0.5869, 0.1732, 0.6057, 0.2384, 0.6051, 0.2545, 0.6184, 0.2611, 0.6061, 0.2497, 0.5873, 0.1931, 0.5721, 0.1997, 0.5521, 0.1815, 0.5533, 0.1762, 0.5634, 0.8777, 0.6427, 0.9039, 0.6363, 0.8904, 0.5979, 0.8667, 0.609, 0.8777, 0.6427, 0.8667, 0.609, 0.8417, 0.621, 0.8524, 0.652, 0.2164, 0.5864, 0.2384, 0.6051, 0.2497, 0.5873, 0.2265, 0.5642, 0.2164, 0.5864, 0.2265, 0.5642, 0.1997, 0.5521, 0.1931, 0.5721, 0.2039, 0.7051, 0.2244, 0.7142, 0.2283, 0.6807, 0.2087, 0.6717, 0.2009, 0.7337, 0.2186, 0.7402, 0.2244, 0.7142, 0.2039, 0.7051, 0.2009, 0.7337, 0.1983, 0.7485, 0.2143, 0.7538, 0.2186, 0.7402, 0.132, 0.707, 0.1123, 0.6968, 0.1102, 0.711, 0.127, 0.7194, 0.132, 0.707, 0.1434, 0.6826, 0.1185, 0.6704, 0.1123, 0.6968, 0.1434, 0.6826, 0.1555, 0.65, 0.1291, 0.6385, 0.1185, 0.6704, 0.9061, 0.7827, 0.9322, 0.7737, 0.9293, 0.7493, 0.9017, 0.7559, 0.9061, 0.7827, 0.909, 0.8001, 0.934, 0.7891, 0.9322, 0.7737, 0.9017, 0.7559, 0.9293, 0.7493, 0.9258, 0.724, 0.8975, 0.7289, 0.9061, 0.7827, 0.8789, 0.7842, 0.8834, 0.7985, 0.909, 0.8001, 0.9061, 0.7827, 0.9017, 0.7559, 0.873, 0.7608, 0.8789, 0.7842, 0.9017, 0.7559, 0.8975, 0.7289, 0.8684, 0.7354, 0.873, 0.7608, 0.1758, 0.6903, 0.2039, 0.7051, 0.2087, 0.6717, 0.184, 0.6613, 0.1758, 0.6903, 0.184, 0.6613, 0.1555, 0.65, 0.1434, 0.6826, 0.1726, 0.7029, 0.1758, 0.6903, 0.1434, 0.6826, 0.1508, 0.7034, 0.1726, 0.7029, 0.1508, 0.7034, 0.1527, 0.706, 0.1722, 0.705, 0.1726, 0.7029, 0.1914, 0.7161, 0.2039, 0.7051, 0.1758, 0.6903, 0.1726, 0.7029, 0.1722, 0.705, 0.1893, 0.717, 0.1914, 0.7161, 0.1431, 0.7124, 0.132, 0.707, 0.127, 0.7194, 0.1376, 0.7241, 0.1431, 0.7124, 0.1508, 0.7034, 0.1434, 0.6826, 0.132, 0.707, 0.1431, 0.7124, 0.1464, 0.7148, 0.1527, 0.706, 0.1508, 0.7034, 0.1431, 0.7124, 0.1376, 0.7241, 0.1422, 0.7262, 0.1464, 0.7148, 0.1926, 0.7302, 0.2009, 0.7337, 0.2039, 0.7051, 0.1914, 0.7161, 0.1926, 0.7302, 0.1903, 0.7454, 0.1983, 0.7485, 0.2009, 0.7337, 0.1926, 0.7302, 0.1901, 0.7302, 0.1874, 0.7445, 0.1903, 0.7454, 0.1926, 0.7302, 0.1914, 0.7161, 0.1893, 0.717, 0.1901, 0.7302, 0.1322, 0.7402, 0.1376, 0.7241, 0.127, 0.7194, 0.1219, 0.7356, 0.1322, 0.7402, 0.1386, 0.7423, 0.1422, 0.7262, 0.1376, 0.7241, 0.1863, 0.7633, 0.1957, 0.767, 0.1983, 0.7485, 0.1903, 0.7454, 0.1863, 0.7633, 0.1903, 0.7454, 0.1874, 0.7445, 0.1822, 0.7618, 0.2912, 0.8421, 0.2534, 0.8489, 0.2618, 0.8591, 0.2908, 0.856, 0.2912, 0.8421, 0.2908, 0.856, 0.3223, 0.8624, 0.3314, 0.853, 0.2502, 0.876, 0.2605, 0.8777, 0.2618, 0.8591, 0.2534, 0.8489, 0.2502, 0.876, 0.257, 0.8955, 0.2641, 0.8877, 0.2605, 0.8777, 0.3335, 0.8798, 0.3233, 0.8807, 0.3184, 0.8897, 0.3248, 0.898, 0.3335, 0.8798, 0.3314, 0.853, 0.3223, 0.8624, 0.3233, 0.8807, 0.2907, 0.9221, 0.2904, 0.9076, 0.2641, 0.8877, 0.257, 0.8955, 0.2907, 0.9221, 0.3248, 0.898, 0.3184, 0.8897, 0.2904, 0.9076, 0.2906, 0.8817, 0.2605, 0.8777, 0.2641, 0.8975, 0.2904, 0.9076, 0.2906, 0.8817, 0.2908, 0.856, 0.2618, 0.8591, 0.2605, 0.8777, 0.2906, 0.8817, 0.3233, 0.8807, 0.3223, 0.8624, 0.2908, 0.856, 0.2906, 0.8817, 0.2904, 0.9076, 0.3184, 0.8995, 0.3233, 0.8807, 0.02744, 0.6229, 0.03551, 0.6088, 0.02325, 0.5995, 0.01745, 0.6156, 0.085, 0.672, 0.1011, 0.6816, 0.1072, 0.6637, 0.09097, 0.6535, 0.1176, 0.5809, 0.1349, 0.5952, 0.1436, 0.5805, 0.1265, 0.5676, 0.06984, 0.5539, 0.07912, 0.5385, 0.05833, 0.5277, 0.04789, 0.5451, 0.9558, 0.6651, 0.9866, 0.6566, 0.9814, 0.6401, 0.9509, 0.6487, 0.9558, 0.6651, 0.9509, 0.6487, 0.922, 0.6583, 0.9259, 0.6751, 0.09508, 0.5659, 0.1176, 0.5809, 0.1265, 0.5676, 0.1037, 0.5522, 0.09508, 0.5659, 0.1037, 0.5522, 0.07912, 0.5385, 0.06984, 0.5539, 0.1405, 0.5496, 0.1556, 0.5626, 0.1685, 0.5445, 0.1601, 0.5301, 0.1265, 0.5676, 0.1436, 0.5805, 0.1556, 0.5626, 0.1405, 0.5496, 0.07912, 0.5385, 0.09497, 0.5142, 0.07733, 0.498, 0.05833, 0.5277, 0.09497, 0.5142, 0.1192, 0.4853, 0.1012, 0.4697, 0.07733, 0.498, 0.9509, 0.6487, 0.9814, 0.6401, 0.9683, 0.6076, 0.9397, 0.6167, 0.9397, 0.6167, 0.9683, 0.6076, 0.9549, 0.5716, 0.9281, 0.5825, 0.9509, 0.6487, 0.9397, 0.6167, 0.9126, 0.6262, 0.922, 0.6583, 0.9397, 0.6167, 0.9281, 0.5825, 0.9017, 0.5932, 0.9126, 0.6262, 0.1037, 0.5522, 0.1265, 0.5676, 0.1405, 0.5496, 0.1183, 0.5327, 0.1183, 0.5327, 0.1405, 0.5496, 0.1601, 0.5301, 0.1429, 0.5073, 0.1037, 0.5522, 0.1183, 0.5327, 0.09497, 0.5142, 0.07912, 0.5385, 0.1183, 0.5327, 0.1429, 0.5073, 0.1192, 0.4853, 0.09497, 0.5142, 0.1601, 0.5301, 0.1685, 0.5445, 0.1789, 0.5421, 0.1872, 0.5237, 0.1192, 0.4853, 0.1499, 0.4504, 0.1295, 0.4362, 0.1012, 0.4697, 0.9281, 0.5825, 0.9549, 0.5716, 0.933, 0.5224, 0.9093, 0.5399, 0.9281, 0.5825, 0.9093, 0.5399, 0.8885, 0.5589, 0.9017, 0.5932, 0.1429, 0.5073, 0.1601, 0.5301, 0.1872, 0.5237, 0.1738, 0.4806, 0.1429, 0.5073, 0.1738, 0.4806, 0.1499, 0.4504, 0.1192, 0.4853, 0.1056, 0.608, 0.1231, 0.6247, 0.1349, 0.5952, 0.1176, 0.5809, 0.0964, 0.6368, 0.1128, 0.6498, 0.1231, 0.6247, 0.1056, 0.608, 0.0964, 0.6368, 0.09097, 0.6535, 0.1072, 0.6637, 0.1128, 0.6498, 0.04187, 0.598, 0.02581, 0.5891, 0.02325, 0.5995, 0.03551, 0.6088, 0.04187, 0.598, 0.05517, 0.5781, 0.03365, 0.5697, 0.02581, 0.5891, 0.05517, 0.5781, 0.06984, 0.5539, 0.04789, 0.5451, 0.03365, 0.5697, 0.9674, 0.722, 0.992, 0.712, 0.9895, 0.6859, 0.9617, 0.6943, 0.9674, 0.722, 0.971, 0.7391, 0.9935, 0.727, 0.992, 0.712, 0.9617, 0.6943, 0.9895, 0.6859, 0.9866, 0.6566, 0.9558, 0.6651, 0.9674, 0.722, 0.9429, 0.7257, 0.9498, 0.7396, 0.971, 0.7391, 0.9674, 0.722, 0.9617, 0.6943, 0.9335, 0.702, 0.9429, 0.7257, 0.9617, 0.6943, 0.9558, 0.6651, 0.9259, 0.6751, 0.9335, 0.702, 0.08323, 0.5873, 0.1056, 0.608, 0.1176, 0.5809, 0.09508, 0.5659, 0.08323, 0.5873, 0.09508, 0.5659, 0.06984, 0.5539, 0.05517, 0.5781, 0.07696, 0.5983, 0.08323, 0.5873, 0.05517, 0.5781, 0.05904, 0.5961, 0.07696, 0.5983, 0.05904, 0.5961, 0.05956, 0.5992, 0.07549, 0.6006, 0.07696, 0.5983, 0.08867, 0.6143, 0.1056, 0.608, 0.08323, 0.5873, 0.07696, 0.5983, 0.07549, 0.6006, 0.08544, 0.6154, 0.08867, 0.6143, 0.05041, 0.6041, 0.04187, 0.598, 0.03551, 0.6088, 0.04288, 0.6148, 0.05041, 0.6041, 0.05904, 0.5961, 0.05517, 0.5781, 0.04187, 0.598, 0.05041, 0.6041, 0.05174, 0.6067, 0.05956, 0.5992, 0.05904, 0.5961, 0.05041, 0.6041, 0.04288, 0.6148, 0.04486, 0.6168, 0.05174, 0.6067, 0.08645, 0.6308, 0.0964, 0.6368, 0.1056, 0.608, 0.08867, 0.6143, 0.08645, 0.6308, 0.08137, 0.6479, 0.09097, 0.6535, 0.0964, 0.6368, 0.08645, 0.6308, 0.08356, 0.6309, 0.07887, 0.6469, 0.08137, 0.6479, 0.08645, 0.6308, 0.08867, 0.6143, 0.08544, 0.6154, 0.08356, 0.6309, 0.03422, 0.6283, 0.04288, 0.6148, 0.03551, 0.6088, 0.02744, 0.6229, 0.03422, 0.6283, 0.0368, 0.6309, 0.04486, 0.6168, 0.04288, 0.6148, 0.07441, 0.6652, 0.085, 0.672, 0.09097, 0.6535, 0.08137, 0.6479, 0.07441, 0.6652, 0.08137, 0.6479, 0.07887, 0.6469, 0.0708, 0.6627, 0.2911, 0.842, 0.2526, 0.8483, 0.2615, 0.8589, 0.2908, 0.8562, 0.2911, 0.842, 0.2908, 0.8562, 0.3225, 0.8625, 0.3317, 0.8531, 0.2495, 0.8758, 0.2603, 0.8777, 0.2615, 0.8589, 0.2526, 0.8483, 0.2495, 0.8758, 0.2581, 0.8996, 0.2653, 0.8917, 0.2603, 0.8777, 0.3339, 0.8798, 0.3236, 0.8807, 0.3201, 0.8936, 0.3267, 0.9018, 0.3339, 0.8798, 0.3317, 0.8531, 0.3225, 0.8625, 0.3236, 0.8807, 0.2907, 0.9219, 0.2903, 0.9077, 0.2653, 0.8917, 0.2581, 0.8996, 0.2907, 0.9219, 0.3267, 0.9018, 0.3201, 0.8936, 0.2903, 0.9077, 0.2905, 0.8819, 0.2603, 0.8777, 0.2639, 0.8976, 0.2903, 0.9077, 0.2905, 0.8819, 0.2908, 0.8562, 0.2615, 0.8589, 0.2603, 0.8777, 0.2905, 0.8819, 0.3236, 0.8807, 0.3225, 0.8625, 0.2908, 0.8562, 0.2905, 0.8819, 0.2903, 0.9077, 0.3186, 0.8995, 0.3236, 0.8807, 0.2339, 0.3749, 0.2607, 0.3841, 0.2883, 0.2895, 0.2617, 0.289, 0.2339, 0.3749, 0.2116, 0.4262, 0.2356, 0.4483, 0.2607, 0.3841, 0.2617, 0.289, 0.2883, 0.2895, 0.3038, 0.1992, 0.2801, 0.197, 0.5764, 0.3246, 0.5704, 0.2162, 0.5062, 0.2086, 0.5086, 0.3157, 0.5764, 0.3246, 0.6544, 0.3465, 0.6369, 0.2218, 0.5704, 0.2162, 0.6251, 0.7185, 0.6425, 0.725, 0.6445, 0.7089, 0.6286, 0.7004, 0.6251, 0.7185, 0.6222, 0.7355, 0.6419, 0.7417, 0.6425, 0.725, 0.6251, 0.7185, 0.6092, 0.7117, 0.6094, 0.7344, 0.6222, 0.7355, 0.6251, 0.7185, 0.6286, 0.7004, 0.6116, 0.6911, 0.6092, 0.7117, 0.5926, 0.7045, 0.6092, 0.7117, 0.6116, 0.6911, 0.5935, 0.6816, 0.5926, 0.7045, 0.5928, 0.7245, 0.6094, 0.7344, 0.6092, 0.7117, 0.5926, 0.7045, 0.574, 0.6966, 0.5769, 0.721, 0.5928, 0.7245, 0.5926, 0.7045, 0.5935, 0.6816, 0.5696, 0.6679, 0.574, 0.6966, 0.5059, 0.6952, 0.5245, 0.6909, 0.528, 0.6643, 0.5049, 0.6727, 0.5059, 0.6952, 0.5062, 0.7186, 0.5237, 0.7166, 0.5245, 0.6909, 0.5059, 0.6952, 0.4843, 0.6977, 0.4838, 0.7195, 0.5062, 0.7186, 0.5059, 0.6952, 0.5049, 0.6727, 0.4842, 0.677, 0.4843, 0.6977, 0.593, 0.745, 0.5928, 0.7245, 0.5769, 0.721, 0.5797, 0.7453, 0.593, 0.745, 0.6068, 0.7472, 0.6094, 0.7344, 0.5928, 0.7245, 0.5055, 0.7548, 0.5062, 0.7186, 0.4838, 0.7195, 0.4829, 0.7554, 0.5055, 0.7548, 0.5267, 0.7536, 0.5237, 0.7166, 0.5062, 0.7186, 0.5493, 0.6306, 0.5252, 0.634, 0.528, 0.6643, 0.5484, 0.6543, 0.5509, 0.6075, 0.5236, 0.609, 0.5252, 0.634, 0.5493, 0.6306, 0.5493, 0.6306, 0.5484, 0.6543, 0.5696, 0.6679, 0.5738, 0.6355, 0.5509, 0.6075, 0.5493, 0.6306, 0.5738, 0.6355, 0.578, 0.611, 0.6358, 0.6709, 0.617, 0.6584, 0.6116, 0.6911, 0.6286, 0.7004, 0.6446, 0.6473, 0.6235, 0.6337, 0.617, 0.6584, 0.6358, 0.6709, 0.6358, 0.6709, 0.6286, 0.7004, 0.6445, 0.7089, 0.6527, 0.6875, 0.6446, 0.6473, 0.6358, 0.6709, 0.6527, 0.6875, 0.6644, 0.6644, 0.5987, 0.6486, 0.5738, 0.6355, 0.5696, 0.6679, 0.5935, 0.6816, 0.6044, 0.6242, 0.578, 0.611, 0.5738, 0.6355, 0.5987, 0.6486, 0.5987, 0.6486, 0.5935, 0.6816, 0.6116, 0.6911, 0.617, 0.6584, 0.6044, 0.6242, 0.5987, 0.6486, 0.617, 0.6584, 0.6235, 0.6337, 0.5022, 0.6425, 0.4823, 0.6475, 0.4842, 0.677, 0.5049, 0.6727, 0.4983, 0.617, 0.4774, 0.6206, 0.4823, 0.6475, 0.5022, 0.6425, 0.5022, 0.6425, 0.5049, 0.6727, 0.528, 0.6643, 0.5252, 0.634, 0.4983, 0.617, 0.5022, 0.6425, 0.5252, 0.634, 0.5236, 0.609, 0.4711, 0.456, 0.4534, 0.4913, 0.4593, 0.4972, 0.479, 0.4712, 0.4596, 0.4427, 0.448, 0.4995, 0.4534, 0.4913, 0.4711, 0.456, 0.4711, 0.456, 0.479, 0.4712, 0.5175, 0.4354, 0.5151, 0.4036, 0.4596, 0.4427, 0.4711, 0.456, 0.5151, 0.4036, 0.5086, 0.3157, 0.6993, 0.4957, 0.6465, 0.4272, 0.6352, 0.4524, 0.6826, 0.5075, 0.7201, 0.4859, 0.6544, 0.3465, 0.6465, 0.4272, 0.6993, 0.4957, 0.6993, 0.4957, 0.6826, 0.5075, 0.6998, 0.5442, 0.7192, 0.5426, 0.7201, 0.4859, 0.6993, 0.4957, 0.7192, 0.5426, 0.7542, 0.5699, 0.7191, 0.5721, 0.7192, 0.5426, 0.6998, 0.5442, 0.7036, 0.5703, 0.7358, 0.5897, 0.7542, 0.5699, 0.7192, 0.5426, 0.7191, 0.5721, 0.7191, 0.5721, 0.7036, 0.5703, 0.7052, 0.5917, 0.7125, 0.5917, 0.7358, 0.5897, 0.7191, 0.5721, 0.7125, 0.5917, 0.7187, 0.6022, 0.578, 0.3958, 0.5151, 0.4036, 0.5175, 0.4354, 0.5756, 0.4274, 0.5764, 0.3246, 0.5086, 0.3157, 0.5151, 0.4036, 0.578, 0.3958, 0.578, 0.3958, 0.5756, 0.4274, 0.6352, 0.4524, 0.6465, 0.4272, 0.5764, 0.3246, 0.578, 0.3958, 0.6465, 0.4272, 0.6544, 0.3465, 0.1998, 0.3557, 0.1813, 0.3504, 0.1643, 0.3873, 0.1827, 0.3986, 0.2339, 0.3749, 0.2617, 0.289, 0.2261, 0.2804, 0.1998, 0.3557, 0.1998, 0.3557, 0.2261, 0.2804, 0.2014, 0.2729, 0.1813, 0.3504, 0.2617, 0.289, 0.2801, 0.197, 0.2481, 0.1937, 0.2261, 0.2804, 0.2261, 0.2804, 0.2481, 0.1937, 0.216, 0.188, 0.2014, 0.2729, 0.8401, 0.4124, 0.7808, 0.3133, 0.7567, 0.3185, 0.8141, 0.4311, 0.8401, 0.4124, 0.8604, 0.3927, 0.8033, 0.3114, 0.7808, 0.3133, 0.8401, 0.4124, 0.8141, 0.4311, 0.8513, 0.5022, 0.8723, 0.4757, 0.8401, 0.4124, 0.8723, 0.4757, 0.8926, 0.452, 0.8604, 0.3927, 0.7808, 0.3133, 0.7536, 0.2218, 0.728, 0.2225, 0.7567, 0.3185, 0.7808, 0.3133, 0.8033, 0.3114, 0.7807, 0.2177, 0.7536, 0.2218, 0.7538, 0.481, 0.7825, 0.5646, 0.8044, 0.5488, 0.7716, 0.4732, 0.7538, 0.481, 0.7201, 0.4859, 0.7542, 0.5699, 0.7825, 0.5646, 0.7538, 0.481, 0.7716, 0.4732, 0.711, 0.3421, 0.6934, 0.3413, 0.7538, 0.481, 0.6934, 0.3413, 0.6544, 0.3465, 0.7201, 0.4859, 0.6934, 0.3413, 0.711, 0.3421, 0.6829, 0.2294, 0.6654, 0.2252, 0.6934, 0.3413, 0.6654, 0.2252, 0.6369, 0.2218, 0.6544, 0.3465, 0.7892, 0.4535, 0.7716, 0.4732, 0.8044, 0.5488, 0.8308, 0.5244, 0.7892, 0.4535, 0.8308, 0.5244, 0.8513, 0.5022, 0.8141, 0.4311, 0.7892, 0.4535, 0.8141, 0.4311, 0.7567, 0.3185, 0.7319, 0.3343, 0.7892, 0.4535, 0.7319, 0.3343, 0.711, 0.3421, 0.7716, 0.4732, 0.7319, 0.3343, 0.7567, 0.3185, 0.728, 0.2225, 0.7051, 0.2277, 0.7319, 0.3343, 0.7051, 0.2277, 0.6829, 0.2294, 0.711, 0.3421, 0.2869, 0.3954, 0.2638, 0.4664, 0.2953, 0.4799, 0.3156, 0.4048, 0.2869, 0.3954, 0.2607, 0.3841, 0.2356, 0.4483, 0.2638, 0.4664, 0.2869, 0.3954, 0.3156, 0.4048, 0.345, 0.2949, 0.3154, 0.2928, 0.2869, 0.3954, 0.3154, 0.2928, 0.2883, 0.2895, 0.2607, 0.3841, 0.3154, 0.2928, 0.345, 0.2949, 0.356, 0.2029, 0.3292, 0.202, 0.3154, 0.2928, 0.3292, 0.202, 0.3038, 0.1992, 0.2883, 0.2895, 0.3481, 0.415, 0.3309, 0.491, 0.3665, 0.4921, 0.3812, 0.4201, 0.3481, 0.415, 0.3156, 0.4048, 0.2953, 0.4799, 0.3309, 0.491, 0.3481, 0.415, 0.3812, 0.4201, 0.411, 0.3006, 0.3756, 0.2985, 0.3481, 0.415, 0.3756, 0.2985, 0.345, 0.2949, 0.3156, 0.4048, 0.3756, 0.2985, 0.411, 0.3006, 0.4208, 0.2016, 0.3858, 0.2032, 0.3756, 0.2985, 0.3858, 0.2032, 0.356, 0.2029, 0.345, 0.2949, 0.4429, 0.4326, 0.4596, 0.4427, 0.5086, 0.3157, 0.4779, 0.3044, 0.4429, 0.4326, 0.4309, 0.4916, 0.448, 0.4995, 0.4596, 0.4427, 0.4779, 0.3044, 0.5086, 0.3157, 0.5062, 0.2086, 0.4802, 0.2054, 0.4096, 0.424, 0.4403, 0.3016, 0.411, 0.3006, 0.3812, 0.4201, 0.4096, 0.424, 0.4429, 0.4326, 0.4779, 0.3044, 0.4403, 0.3016, 0.4096, 0.424, 0.3812, 0.4201, 0.3665, 0.4921, 0.3974, 0.4901, 0.4096, 0.424, 0.3974, 0.4901, 0.4309, 0.4916, 0.4429, 0.4326, 0.4403, 0.3016, 0.447, 0.1997, 0.4208, 0.2016, 0.411, 0.3006, 0.4403, 0.3016, 0.4779, 0.3044, 0.4802, 0.2054, 0.447, 0.1997, 0.1933, 0.4609, 0.213, 0.4975, 0.2356, 0.4483, 0.2116, 0.4262, 0.1933, 0.4609, 0.1738, 0.4806, 0.1872, 0.5237, 0.213, 0.4975, 0.7439, 0.6116, 0.7198, 0.6193, 0.7193, 0.6309, 0.7459, 0.6231, 0.7439, 0.6116, 0.7358, 0.5897, 0.7187, 0.6022, 0.7198, 0.6193, 0.7439, 0.6116, 0.7715, 0.6064, 0.7542, 0.5699, 0.7358, 0.5897, 0.7439, 0.6116, 0.7459, 0.6231, 0.7745, 0.6206, 0.7715, 0.6064, 0.1933, 0.4609, 0.166, 0.4279, 0.1499, 0.4504, 0.1738, 0.4806, 0.1933, 0.4609, 0.2116, 0.4262, 0.1827, 0.3986, 0.166, 0.4279, 0.166, 0.4279, 0.1465, 0.413, 0.1295, 0.4362, 0.1499, 0.4504, 0.166, 0.4279, 0.1827, 0.3986, 0.1643, 0.3873, 0.1465, 0.413, 0.8916, 0.513, 0.8718, 0.5396, 0.8885, 0.5589, 0.9093, 0.5399, 0.8916, 0.513, 0.8723, 0.4757, 0.8513, 0.5022, 0.8718, 0.5396, 0.8916, 0.513, 0.9155, 0.4925, 0.8926, 0.452, 0.8723, 0.4757, 0.8916, 0.513, 0.9093, 0.5399, 0.933, 0.5224, 0.9155, 0.4925, 0.7952, 0.5948, 0.8185, 0.5774, 0.8044, 0.5488, 0.7825, 0.5646, 0.7952, 0.5948, 0.7997, 0.6099, 0.8258, 0.5929, 0.8185, 0.5774, 0.7952, 0.5948, 0.7715, 0.6064, 0.7745, 0.6206, 0.7997, 0.6099, 0.7952, 0.5948, 0.7825, 0.5646, 0.7542, 0.5699, 0.7715, 0.6064, 0.8492, 0.5604, 0.8718, 0.5396, 0.8513, 0.5022, 0.8308, 0.5244, 0.8492, 0.5604, 0.8185, 0.5774, 0.8258, 0.5929, 0.8555, 0.5777, 0.8492, 0.5604, 0.8308, 0.5244, 0.8044, 0.5488, 0.8185, 0.5774, 0.2476, 0.5164, 0.2843, 0.5298, 0.2953, 0.4799, 0.2638, 0.4664, 0.2476, 0.5164, 0.2404, 0.534, 0.2751, 0.5623, 0.2843, 0.5298, 0.2476, 0.5164, 0.213, 0.4975, 0.1872, 0.5237, 0.2404, 0.534, 0.2476, 0.5164, 0.2638, 0.4664, 0.2356, 0.4483, 0.213, 0.4975, 0.3227, 0.5411, 0.3626, 0.5393, 0.3665, 0.4921, 0.3309, 0.491, 0.3227, 0.5411, 0.3201, 0.5596, 0.3647, 0.5704, 0.3626, 0.5393, 0.3227, 0.5411, 0.2843, 0.5298, 0.2751, 0.5623, 0.3201, 0.5596, 0.3227, 0.5411, 0.3309, 0.491, 0.2953, 0.4799, 0.2843, 0.5298, 0.4325, 0.522, 0.4525, 0.5166, 0.448, 0.4995, 0.4309, 0.4916, 0.4325, 0.522, 0.4343, 0.5361, 0.4542, 0.5291, 0.4525, 0.5166, 0.3975, 0.5319, 0.3626, 0.5393, 0.3647, 0.5704, 0.4003, 0.5478, 0.3975, 0.5319, 0.3974, 0.4901, 0.3665, 0.4921, 0.3626, 0.5393, 0.3975, 0.5319, 0.4325, 0.522, 0.4309, 0.4916, 0.3974, 0.4901, 0.3975, 0.5319, 0.4003, 0.5478, 0.4343, 0.5361, 0.4325, 0.522, 0.529, 0.6918, 0.5245, 0.6909, 0.5237, 0.7166, 0.5284, 0.7171, 0.529, 0.6918, 0.5329, 0.6715, 0.528, 0.6643, 0.5245, 0.6909, 0.5755, 0.7465, 0.5797, 0.7453, 0.5769, 0.721, 0.5726, 0.7219, 0.5343, 0.7537, 0.5284, 0.7171, 0.5237, 0.7166, 0.5267, 0.7536, 0.5694, 0.6974, 0.574, 0.6966, 0.5696, 0.6679, 0.5644, 0.675, 0.5694, 0.6974, 0.5726, 0.7219, 0.5769, 0.721, 0.574, 0.6966, 0.5481, 0.6617, 0.5484, 0.6543, 0.528, 0.6643, 0.5329, 0.6715, 0.5481, 0.6617, 0.5644, 0.675, 0.5696, 0.6679, 0.5484, 0.6543, 0.2904, 0.8816, 0.2606, 0.8777, 0.2641, 0.8976, 0.2902, 0.9075, 0.2904, 0.8816, 0.2909, 0.8559, 0.2618, 0.859, 0.2606, 0.8777, 0.2904, 0.8816, 0.3234, 0.8802, 0.3223, 0.862, 0.2909, 0.8559, 0.2904, 0.8816, 0.2902, 0.9075, 0.3185, 0.8992, 0.3234, 0.8802, 0.2502, 0.8763, 0.2606, 0.8777, 0.2618, 0.859, 0.2533, 0.8488, 0.2502, 0.8763, 0.2571, 0.9058, 0.2641, 0.8976, 0.2606, 0.8777, 0.2907, 0.9224, 0.3254, 0.9074, 0.3185, 0.8992, 0.2902, 0.9075, 0.2907, 0.9224, 0.2902, 0.9075, 0.2641, 0.8976, 0.2571, 0.9058, 0.3339, 0.8793, 0.3234, 0.8802, 0.3185, 0.8992, 0.3254, 0.9074, 0.3339, 0.8793, 0.3316, 0.8526, 0.3223, 0.862, 0.3234, 0.8802, 0.2914, 0.842, 0.2533, 0.8488, 0.2618, 0.859, 0.2909, 0.8559, 0.2914, 0.842, 0.2909, 0.8559, 0.3223, 0.862, 0.3316, 0.8526, 0.4944, 0.5951, 0.4983, 0.617, 0.5236, 0.609, 0.5222, 0.5875, 0.4944, 0.5951, 0.4717, 0.5995, 0.4774, 0.6206, 0.4983, 0.617, 0.6092, 0.6102, 0.6044, 0.6242, 0.6235, 0.6337, 0.6291, 0.6206, 0.6092, 0.6102, 0.5819, 0.5941, 0.578, 0.611, 0.6044, 0.6242, 0.651, 0.6331, 0.6446, 0.6473, 0.6644, 0.6644, 0.6707, 0.6465, 0.651, 0.6331, 0.6291, 0.6206, 0.6235, 0.6337, 0.6446, 0.6473, 0.5524, 0.5883, 0.5509, 0.6075, 0.578, 0.611, 0.5819, 0.5941, 0.5524, 0.5883, 0.5222, 0.5875, 0.5236, 0.609, 0.5509, 0.6075, 0.479, 0.4712, 0.4848, 0.4918, 0.5192, 0.466, 0.5175, 0.4354, 0.4848, 0.4918, 0.4911, 0.5396, 0.5219, 0.5252, 0.5192, 0.466, 0.479, 0.4712, 0.4593, 0.4972, 0.4627, 0.5113, 0.4848, 0.4918, 0.4848, 0.4918, 0.4627, 0.5113, 0.4685, 0.5495, 0.4911, 0.5396, 0.6826, 0.5075, 0.6613, 0.5263, 0.6784, 0.5538, 0.6998, 0.5442, 0.6613, 0.5263, 0.6315, 0.5634, 0.65, 0.58, 0.6784, 0.5538, 0.6826, 0.5075, 0.6352, 0.4524, 0.6182, 0.4857, 0.6613, 0.5263, 0.6613, 0.5263, 0.6182, 0.4857, 0.5991, 0.539, 0.6315, 0.5634, 0.7036, 0.5703, 0.6879, 0.5763, 0.6969, 0.5993, 0.7052, 0.5917, 0.6879, 0.5763, 0.6684, 0.5995, 0.6838, 0.6198, 0.6969, 0.5993, 0.7036, 0.5703, 0.6998, 0.5442, 0.6784, 0.5538, 0.6879, 0.5763, 0.6879, 0.5763, 0.6784, 0.5538, 0.65, 0.58, 0.6684, 0.5995, 0.5756, 0.4274, 0.5691, 0.4642, 0.6182, 0.4857, 0.6352, 0.4524, 0.5691, 0.4642, 0.5599, 0.5284, 0.5991, 0.539, 0.6182, 0.4857, 0.5756, 0.4274, 0.5175, 0.4354, 0.5192, 0.466, 0.5691, 0.4642, 0.5691, 0.4642, 0.5192, 0.466, 0.5219, 0.5252, 0.5599, 0.5284, 0.4911, 0.5396, 0.4944, 0.5951, 0.5222, 0.5875, 0.5219, 0.5252, 0.4911, 0.5396, 0.4685, 0.5495, 0.4717, 0.5995, 0.4944, 0.5951, 0.6315, 0.5634, 0.6092, 0.6102, 0.6291, 0.6206, 0.65, 0.58, 0.6315, 0.5634, 0.5991, 0.539, 0.5819, 0.5941, 0.6092, 0.6102, 0.6684, 0.5995, 0.651, 0.6331, 0.6707, 0.6465, 0.6838, 0.6198, 0.6684, 0.5995, 0.65, 0.58, 0.6291, 0.6206, 0.651, 0.6331, 0.5599, 0.5284, 0.5524, 0.5883, 0.5819, 0.5941, 0.5991, 0.539, 0.5599, 0.5284, 0.5219, 0.5252, 0.5222, 0.5875, 0.5524, 0.5883, 0.447, 0.1997, 0.4802, 0.2054, 0.4894, 0.01698, 0.4583, 0.004561, 0.447, 0.1997, 0.4583, 0.004561, 0.4322, 0.001587, 0.4208, 0.2016, 0.4802, 0.2054, 0.5062, 0.2086, 0.5125, 0.02146, 0.4894, 0.01698, 0.3858, 0.2032, 0.3977, 0.0001188, 0.3652, -0.0001052, 0.356, 0.2029, 0.3858, 0.2032, 0.4208, 0.2016, 0.4322, 0.001587, 0.3977, 0.0001188, 0.3292, 0.202, 0.356, 0.2029, 0.3652, -0.0001052, 0.336, 0.001346, 0.3292, 0.202, 0.336, 0.001346, 0.3068, 0.004068, 0.3038, 0.1992, 0.7051, 0.2277, 0.7126, 0.009806, 0.6866, 0.01122, 0.6829, 0.2294, 0.7051, 0.2277, 0.728, 0.2225, 0.7409, 0.01089, 0.7126, 0.009806, 0.6654, 0.2252, 0.6829, 0.2294, 0.6866, 0.01122, 0.667, 0.01075, 0.6654, 0.2252, 0.667, 0.01075, 0.6369, 0.00621, 0.6369, 0.2218, 0.7536, 0.2218, 0.7807, 0.2177, 0.8041, 0.02566, 0.7715, 0.01861, 0.7536, 0.2218, 0.7715, 0.01861, 0.7409, 0.01089, 0.728, 0.2225, 0.2481, 0.1937, 0.2364, 0.01685, 0.2, 0.02706, 0.216, 0.188, 0.2801, 0.197, 0.2754, 0.00767, 0.2364, 0.01685, 0.2481, 0.1937, 0.5704, 0.2162, 0.6369, 0.2218, 0.6369, 0.00621, 0.5743, 0.01095, 0.5704, 0.2162, 0.5743, 0.01095, 0.5125, 0.02146, 0.5062, 0.2086, 0.2801, 0.197, 0.3038, 0.1992, 0.3068, 0.004068, 0.2754, 0.00767, 0.4343, 0.5361, 0.4371, 0.5571, 0.4564, 0.5499, 0.4542, 0.5291, 0.3647, 0.5704, 0.3695, 0.6004, 0.3734, 0.6025, 0.3811, 0.5823, 0.7459, 0.6231, 0.7462, 0.6393, 0.7716, 0.6379, 0.7745, 0.6206, 0.7459, 0.6231, 0.7193, 0.6309, 0.7185, 0.6419, 0.7462, 0.6393, 0.4003, 0.5478, 0.4064, 0.5664, 0.4371, 0.5571, 0.4343, 0.5361, 0.3647, 0.5704, 0.3504, 0.5976, 0.3701, 0.6112, 0.3695, 0.6004, 0.2751, 0.5623, 0.2654, 0.5941, 0.2643, 0.6017, 0.2819, 0.5889, 0.7997, 0.6099, 0.8052, 0.6267, 0.8293, 0.6143, 0.8258, 0.5929, 0.7997, 0.6099, 0.7745, 0.6206, 0.7821, 0.6352, 0.8052, 0.6267, 0.3201, 0.5596, 0.3155, 0.5883, 0.3504, 0.5976, 0.3647, 0.5704, 0.3201, 0.5596, 0.2751, 0.5623, 0.2819, 0.5889, 0.3155, 0.5883, 0.2751, 0.5623, 0.2601, 0.5738, 0.2635, 0.5995, 0.2654, 0.5941, 0.2497, 0.5873, 0.2611, 0.6061, 0.2635, 0.5995, 0.2601, 0.5738, 0.1997, 0.5521, 0.1993, 0.5407, 0.1816, 0.5484, 0.1815, 0.5533, 0.1872, 0.5237, 0.1789, 0.5421, 0.1816, 0.5484, 0.1993, 0.5407, 0.8667, 0.609, 0.8904, 0.5979, 0.8855, 0.5769, 0.8609, 0.5928, 0.8667, 0.609, 0.8609, 0.5928, 0.8336, 0.605, 0.8417, 0.621, 0.8555, 0.5777, 0.8258, 0.5929, 0.8336, 0.605, 0.8609, 0.5928, 0.2265, 0.5642, 0.2497, 0.5873, 0.2601, 0.5738, 0.2335, 0.5491, 0.2404, 0.534, 0.2335, 0.5491, 0.2601, 0.5738, 0.2751, 0.5623, 0.2265, 0.5642, 0.2335, 0.5491, 0.1993, 0.5407, 0.1997, 0.5521, 0.2404, 0.534, 0.1872, 0.5237, 0.1993, 0.5407, 0.2335, 0.5491, 0.4003, 0.5478, 0.3647, 0.5704, 0.3811, 0.5823, 0.4064, 0.5664, 0.2339, 0.3749, 0.1998, 0.3557, 0.1827, 0.3986, 0.2116, 0.4262, 0.8555, 0.5777, 0.8885, 0.5589, 0.8718, 0.5396, 0.8492, 0.5604, 0.8885, 0.5589, 0.8555, 0.5777, 0.8609, 0.5928, 0.8855, 0.5769, 0.4583, 0.004561, 0.4894, 0.01698, 0.5125, 0.02146, 0.5743, 0.01095, 0.6369, 0.00621, 0.667, 0.01075, 0.6866, 0.01122, 0.7126, 0.009806, 0.7409, 0.01089, 0.7715, 0.01861, 0.8041, 0.02566, 0.2364, 0.01685, 0.2754, 0.00767, 0.3068, 0.004068, 0.336, 0.001346, 0.3652, -0.0001052, 0.3977, 0.0001188, 0.4322, 0.001587])
me_cube_017.materials.append(mat_material_004)
me_cube_017.use_remesh_preserve_volume = False
me_cube_017.use_remesh_preserve_attributes = False
me_cube_017.use_mirror_vertex_groups = False
me_cube_017.use_paint_bone_selection = False
me_cube_017.use_paint_mask = True
me_cube_017.update()
arm_armature_002 = bpy.data.armatures.new('Armature.002')  # bones are not reproduced

# ---- objects
ob_spot = bpy.data.objects.new('Spot', light_spot_001)
ob_hemi = bpy.data.objects.new('Hemi', light_hemi_001)
ob_armature = bpy.data.objects.new('Armature', arm_armature_002)
ob_cube_000 = bpy.data.objects.new('Cube.000', me_cube_017)

# ---- transforms, parenting, visibility, modifiers, constraints
ob_spot.location = (0.7436, 0.3841, -0.3465)
ob_spot.rotation_euler = (-2.864, -0.0, 0.0)
ob_spot.lineart.crease_threshold = 0.0
ob_hemi.location = (0.7436, -0.1334, 2.173)
ob_hemi.lineart.crease_threshold = 0.0
ob_armature.location = (0.0, 0.02456, 0.0)
ob_armature.hide_viewport = True
ob_armature.lineart.crease_threshold = 0.0
ob_cube_000.parent = ob_armature
ob_cube_000.matrix_parent_inverse = Matrix(((1.0, 0.0, 0.0, 0.0), (0.0, 1.0, 0.0, -0.02456), (0.0, 0.0, 1.0, 0.0), (0.0, 0.0, 0.0, 1.0)))
ob_cube_000.location = (0.7336, -0.1332, 1.446)
ob_cube_000.rotation_euler = (0.0, 0.0, -1.192e-07)
ob_cube_000.lineart.crease_threshold = 0.0
_vg = ob_cube_000.vertex_groups.new(name='thumb.01.R')
for _i, _w in zip([0, 1, 2, 3, 4, 5, 6, 7, 8, 9, 10, 11, 12, 15, 16, 64, 65, 66, 67, 68, 69, 71, 72, 74, 79, 80, 82, 83, 84, 85, 86, 87, 89, 91, 92, 93, 94, 95, 97, 101, 103, 104, 105, 106, 107, 108, 110, 111, 112, 116, 117, 118, 124, 239, 240, 245, 246, 247, 248, 260, 261, 262, 263, 264, 265, 266, 267, 268, 269, 276, 278, 279, 280, 282, 290, 291, 295, 301, 310, 311, 312, 313, 314, 315, 316, 317, 318, 319, 320, 321, 322, 323, 326, 327, 328, 329, 330, 331, 332, 333, 338, 341, 342, 349, 350, 351, 352, 353, 354, 358, 359, 362, 363, 365, 366, 367, 368, 369, 370, 371, 372, 452, 457, 458, 459, 465, 466, 467, 472, 473, 474, 475, 476, 479, 481, 503, 504, 505, 506, 507, 508, 509, 510, 512, 516, 517, 520, 523, 524, 525], [0.0, 0.0, 0.0, 0.0, 0.0, 0.0, 0.0, 0.0, 0.0, 0.0, 0.0, 0.0, 0.0, 0.0, 0.0, 0.008153, 6.844e-09, 3.724e-07, 0.5086, 0.708, 0.2828, 0.07619, 0.02861, 6.634e-05, 0.0, 0.0, 0.01011, 0.5411, 0.7871, 0.7752, 1.0, 0.1583, 0.0002923, 0.03839, 0.0, 0.0, 0.0, 0.0, 0.0, 0.0, 0.0, 0.0, 0.0, 0.0, 0.0, 0.0, 0.0, 0.0, 0.0, 0.0, 0.0, 0.0, 0.0, 0.9287, 1.0, 0.3212, 0.03921, 0.0003857, 0.01355, 5.475e-08, 0.02657, 1.49e-06, 4.966e-07, 0.01361, 0.7281, 0.6237, 0.4315, 0.5397, 2.19e-07, 2.737e-08, 2.54e-05, 0.3305, 0.1336, 0.03913, 0.0, 0.0, 0.0, 0.0, 0.001655, 0.1216, 0.03902, 1.0, 1.0, 0.9577, 0.9579, 0.4864, 0.1346, 0.5907, 0.5711, 0.531, 0.6132, 0.03873, 0.02843, 8.211e-08, 0.001737, 0.01143, 0.3235, 0.3428, 0.3004, 0.1669, 0.09077, 0.573, 0.0005307, 0.0, 0.0, 0.0, 0.0, 0.0, 0.0, 0.0, 0.0, 0.0, 0.0, 0.0, 0.0, 0.0, 0.0, 0.0, 0.0, 0.0, 0.0, 0.0002032, 0.2534, 0.4399, 1.0, 0.006622, 0.04671, 0.003084, 0.0244, 0.02161, 1.0, 0.7184, 0.6657, 0.0, 0.0, 0.01288, 0.0801, 0.1003, 0.02805, 0.8316, 0.404, 1.0, 0.3342, 6.569e-07, 0.008023, 0.0, 0.02896, 0.0, 0.0, 0.0]): _vg.add([_i], _w, 'REPLACE')
_vg = ob_cube_000.vertex_groups.new(name='thumb.02.R')
for _i, _w in zip([64, 65, 66, 67, 68, 69, 71, 72, 82, 83, 84, 85, 86, 87, 89, 91, 239, 240, 245, 246, 247, 248, 259, 260, 261, 262, 263, 264, 265, 266, 267, 268, 279, 280, 282, 283, 284, 310, 311, 312, 313, 314, 315, 316, 317, 318, 319, 320, 321, 322, 323, 326, 328, 329, 330, 331, 332, 338, 341, 457, 458, 459, 465, 466, 467, 472, 473, 474, 475, 476, 483, 488, 489, 492, 503, 504, 505, 506, 507, 508, 509, 510, 516], [0.8815, 0.3945, 0.2044, 0.08454, 0.01095, 0.004421, 0.009531, 0.0009386, 0.8476, 0.2204, 0.4176, 0.9079, 0.4354, 0.9953, 2.671e-06, 2.078e-05, 0.2073, 0.07895, 0.002815, 0.8289, 0.4365, 0.4437, 0.3779, 0.3752, 0.4034, 0.1325, 0.4136, 0.3821, 0.05867, 0.0945, 0.3011, 0.1568, 0.0008611, 0.0003151, 1.721e-09, 2.578e-05, 0.001215, 0.7725, 0.9839, 1.0, 0.1307, 0.4373, 0.391, 0.5347, 0.5289, 0.9965, 1.0, 1.0, 0.9973, 1.0, 0.001863, 0.0009896, 3.946e-08, 0.0004817, 0.004665, 0.0, 0.03722, 4.231e-08, 0.009716, 0.01123, 0.3518, 0.1205, 0.8751, 0.6907, 0.876, 0.9829, 0.2848, 0.03302, 0.06888, 0.04477, 0.004261, 5.051e-06, 2.02e-05, 0.003885, 0.8411, 1.0, 0.9354, 1.0, 0.7957, 0.5986, 0.4773, 0.989, 3.157e-07]): _vg.add([_i], _w, 'REPLACE')
_vg = ob_cube_000.vertex_groups.new(name='thumb.03.R')
for _i, _w in zip([61, 62, 63, 64, 65, 66, 67, 79, 80, 81, 82, 83, 84, 85, 86, 87, 92, 94, 240, 241, 242, 243, 246, 247, 248, 249, 250, 251, 252, 253, 254, 255, 256, 259, 260, 261, 262, 263, 264, 266, 267, 268, 302, 303, 304, 305, 306, 307, 308, 309, 310, 311, 312, 314, 316, 317, 318, 319, 320, 321, 322, 330, 332, 353, 453, 454, 458, 459, 460, 461, 462, 463, 465, 466, 467, 468, 469, 470, 471, 472, 473, 481, 495, 496, 497, 498, 499, 500, 501, 502, 503, 504, 505, 506, 507, 509, 510], [1.0, 1.0, 1.0, 0.5162, 1.0, 0.8364, 3.44e-07, 3.278e-05, 5.463e-06, 1.0, 0.1114, 0.0003353, 0.000769, 0.004118, 0.0004547, 0.008145, 2.049e-05, 9.56e-06, 1.66e-08, 1.0, 1.0, 1.0, 0.5119, 0.4498, 0.3253, 1.0, 1.0, 1.0, 1.0, 1.0, 1.0, 1.0, 1.0, 1.0, 1.0, 0.6621, 0.7165, 0.4086, 0.9155, 7.176e-05, 0.0004512, 0.0001128, 1.0, 1.0, 1.0, 1.0, 1.0, 1.0, 1.0, 1.0, 0.08506, 0.2928, 0.2716, 0.0002496, 0.000182, 3.951e-05, 0.02899, 0.04524, 0.04117, 0.09732, 0.04743, 8.599e-08, 6.879e-07, 3.414e-06, 1.0, 1.0, 0.001341, 1.328e-07, 1.0, 1.0, 1.0, 1.0, 0.4978, 0.4462, 0.5427, 1.0, 1.0, 1.0, 1.0, 0.01107, 0.6452, 5.736e-05, 1.0, 1.0, 1.0, 1.0, 1.0, 1.0, 1.0, 1.0, 0.09939, 0.2658, 0.3461, 0.309, 0.0004295, 0.000316, 0.1055]): _vg.add([_i], _w, 'REPLACE')
_vg = ob_cube_000.vertex_groups.new(name='finger_index.01.R')
for _i, _w in zip([1, 2, 3, 4, 8, 9, 20, 46, 67, 71, 74, 75, 76, 77, 78, 79, 80, 83, 84, 85, 87, 91, 92, 93, 94, 95, 96, 97, 98, 99, 100, 110, 139, 146, 147, 148, 149, 179, 185, 186, 187, 188, 189, 209, 222, 223, 224, 239, 265, 266, 267, 268, 275, 279, 281, 290, 291, 292, 293, 294, 295, 296, 297, 298, 299, 300, 301, 315, 316, 317, 318, 330, 331, 332, 333, 338, 341, 342, 344, 345, 346, 347, 348, 349, 350, 351, 352, 353, 354, 355, 356, 359, 360, 366, 367, 368, 393, 396, 415, 416, 419, 433, 434, 437, 438, 440, 458, 472, 475, 478, 479, 481, 507, 508, 517, 520, 521, 522, 523, 524, 525, 526, 527], [0.25, 0.25, 0.25, 0.25, 1.0, 1.0, 0.0, 0.0, 0.0008081, 0.0001298, 0.002704, 0.0, 0.0, 0.02277, 0.0, 0.9274, 0.8781, 1.499e-06, 0.003639, 0.001113, 4.814e-08, 0.01616, 1.0, 0.8902, 0.9223, 0.0, 0.0, 0.016, 0.0, 0.0, 0.0, 1.0, 0.0, 0.0, 0.0, 0.0, 0.0, 0.0, 0.0, 0.0, 0.0, 0.0, 0.0, 0.0, 0.0, 0.0, 0.0, 0.0001231, 0.0007808, 0.005521, 0.0003665, 9.163e-05, 0.0, 0.02798, 0.0, 0.5162, 0.5565, 0.0, 0.0, 0.0, 0.9287, 0.1813, 0.0, 0.0, 0.0, 0.0, 0.06452, 0.0004923, 3.511e-06, 1.351e-06, 4.55e-05, 0.1946, 0.3974, 0.07783, 0.3905, 0.03515, 0.02851, 0.02163, 0.0201, 0.0, 0.0, 0.0, 0.0, 0.2443, 1.0, 0.0, 0.5543, 1.0, 0.9984, 0.0, 0.0, 0.6191, 0.25, 0.3905, 1.0, 1.0, 0.0, 0.0, 0.0, 0.0, 0.0, 0.0, 0.0, 0.0, 0.0, 0.0, 5.995e-06, 1.926e-07, 0.003123, 0.0, 0.05256, 1.0, 1.404e-05, 5.405e-06, 0.537, 0.4102, 0.0, 0.0, 0.9936, 0.99, 1.0, 0.0, 0.0]): _vg.add([_i], _w, 'REPLACE')
_vg = ob_cube_000.vertex_groups.new(name='finger_index.02.R')
for _i, _w in zip([0, 1, 2, 3, 4, 5, 6, 7, 8, 9, 103, 106, 107, 108, 109, 110, 359, 360, 361, 362, 363, 364, 365, 366, 367, 368, 369, 370, 371, 372], [0.25, 0.9448, 0.9503, 0.8037, 1.0, 1.0, 1.0, 1.0, 0.6008, 0.1537, 0.25, 0.2494, 0.0, 1.0, 1.0, 0.75, 0.7791, 0.801, 0.05064, 0.25, 0.2176, 1.0, 1.0, 0.08716, 0.153, 0.5843, 1.0, 1.0, 1.0, 1.0]): _vg.add([_i], _w, 'REPLACE')
_vg = ob_cube_000.vertex_groups.new(name='finger_index.03.R')
for _i, _w in zip([0, 5, 6, 10, 11, 12, 13, 14, 15, 16, 101, 102, 103, 104, 105, 106, 107, 108, 111, 112, 113, 114, 115, 116, 117, 118, 119, 120, 121, 122, 123, 124, 125, 126, 127, 128, 129, 130, 131, 357, 358, 361, 362, 363, 364, 365, 369, 373, 374, 375, 376, 377, 378, 379, 380], [1.0, 0.75, 0.75, 1.0, 1.0, 1.0, 1.0, 1.0, 1.0, 1.0, 1.0, 1.0, 1.0, 1.0, 1.0, 1.0, 1.0, 0.0, 1.0, 1.0, 1.0, 1.0, 1.0, 1.0, 1.0, 1.0, 1.0, 1.0, 1.0, 1.0, 1.0, 1.0, 1.0, 1.0, 1.0, 1.0, 1.0, 1.0, 1.0, 1.0, 1.0, 0.9841, 1.0, 0.01297, 0.0, 0.75, 0.0655, 1.0, 1.0, 1.0, 1.0, 1.0, 1.0, 1.0, 1.0]): _vg.add([_i], _w, 'REPLACE')
_vg = ob_cube_000.vertex_groups.new(name='finger_middle.01.R')
for _i, _w in zip([1, 2, 3, 4, 6, 7, 8, 9, 18, 20, 46, 67, 71, 73, 74, 75, 76, 77, 78, 79, 80, 91, 92, 93, 94, 95, 96, 97, 98, 99, 100, 103, 104, 105, 106, 108, 109, 110, 116, 117, 133, 134, 137, 138, 139, 142, 144, 145, 146, 147, 148, 149, 179, 185, 186, 187, 188, 189, 209, 222, 223, 224, 257, 266, 267, 268, 275, 281, 290, 291, 292, 293, 294, 295, 296, 297, 298, 299, 300, 301, 330, 331, 332, 333, 334, 336, 337, 338, 339, 342, 344, 345, 346, 347, 348, 349, 350, 351, 352, 353, 354, 355, 356, 360, 361, 364, 366, 367, 368, 371, 386, 388, 392, 393, 395, 396, 415, 416, 419, 433, 434, 437, 438, 440, 477, 478, 479, 481, 517, 519, 520, 521, 522, 523, 524, 525, 526, 527], [0.0, 0.0, 0.0, 0.0, 0.0, 0.0, 0.0, 0.0, 0.005923, 1.0, 0.0, 8.316e-06, 0.001864, 0.0, 0.0, 0.0, 0.0, 0.6698, 0.0006966, 0.0, 0.01054, 0.2292, 0.0, 0.0, 0.01581, 0.6945, 0.9008, 0.8276, 0.2106, 0.0, 0.01687, 0.0, 0.0, 0.0, 0.0, 0.0, 0.0, 0.0, 0.0, 0.0, 0.25, 0.3081, 0.25, 0.2934, 1.0, 0.03223, 0.08304, 0.02029, 1.0, 1.0, 1.0, 0.9219, 0.0, 0.0, 0.0, 0.0, 0.0, 0.0, 0.0, 0.0, 0.0, 0.0, 0.0, 0.0, 0.0, 0.0, 0.0, 0.0, 0.08433, 0.007021, 0.0, 0.0, 0.0, 0.0, 0.02808, 0.5268, 0.005573, 0.0, 0.06585, 0.7151, 0.003515, 0.0, 0.02108, 0.0, 0.04095, 0.001045, 0.3276, 0.0, 0.0, 0.0, 0.6737, 0.0, 0.0625, 0.0, 0.7138, 0.06776, 0.0, 0.9604, 0.143, 0.0, 0.0, 0.0, 0.0, 0.0, 0.0, 0.0, 0.0, 0.0, 0.0, 0.0, 0.25, 0.299, 0.01103, 1.0, 0.04941, 0.6875, 0.0, 0.0, 0.0, 0.0, 0.0, 0.0, 0.0, 0.0, 0.0, 0.0, 0.2779, 0.0, 0.0, 0.004179, 0.0, 0.0, 0.0, 0.0, 0.0, 0.0, 0.0, 0.0]): _vg.add([_i], _w, 'REPLACE')
_vg = ob_cube_000.vertex_groups.new(name='finger_middle.02.R')
for _i, _w in zip([8, 9, 17, 18, 19, 20, 77, 79, 80, 92, 93, 94, 95, 96, 97, 98, 110, 133, 134, 135, 136, 137, 138, 139, 140, 141, 142, 143, 144, 145, 146, 147, 148, 149, 156, 157, 290, 291, 296, 301, 344, 346, 348, 349, 351, 352, 353, 354, 367, 368, 385, 386, 387, 388, 389, 391, 392, 393, 394, 395, 396, 397, 481, 523, 524], [0.0, 0.0, 0.25, 1.0, 1.0, 0.7575, 4.228e-05, 0.0, 0.0, 0.0, 7.354e-05, 0.0, 0.05347, 0.2453, 0.0, 0.004726, 0.0, 0.9447, 1.0, 0.3492, 0.408, 0.9564, 0.9891, 0.6642, 1.0, 1.0, 1.0, 1.0, 1.0, 1.0, 0.6968, 0.7798, 0.75, 0.05198, 0.03307, 0.0573, 0.0, 8.405e-05, 0.0003362, 0.0, 0.04372, 0.0189, 0.2139, 0.02001, 0.0, 0.004993, 0.0, 5.253e-05, 0.0, 0.0, 0.25, 0.9847, 0.25, 0.9962, 0.3118, 1.0, 1.0, 0.7367, 1.0, 1.0, 0.2079, 0.0206, 0.0, 0.0002101, 2.626e-05]): _vg.add([_i], _w, 'REPLACE')
_vg = ob_cube_000.vertex_groups.new(name='finger_middle.03.R')
for _i, _w in zip([17, 18, 19, 21, 22, 23, 24, 25, 26, 27, 132, 135, 136, 140, 141, 142, 143, 144, 145, 150, 151, 152, 153, 154, 155, 156, 157, 158, 159, 160, 161, 162, 163, 164, 165, 166, 167, 168, 169, 170, 381, 382, 383, 384, 385, 387, 389, 390, 391, 392, 394, 395, 397, 398, 399, 400, 401, 402, 403, 404], [0.9188, 0.7336, 0.551, 1.0, 1.0, 1.0, 1.0, 1.0, 1.0, 1.0, 1.0, 0.9837, 1.0, 0.1249, 0.5957, 0.09777, 0.1332, 0.08712, 0.7776, 1.0, 1.0, 1.0, 1.0, 1.0, 1.0, 1.0, 1.0, 1.0, 1.0, 1.0, 1.0, 1.0, 1.0, 1.0, 1.0, 1.0, 1.0, 1.0, 1.0, 1.0, 1.0, 1.0, 1.0, 1.0, 0.9347, 0.9625, 0.9906, 1.0, 0.6786, 0.743, 0.1236, 0.06348, 1.0, 1.0, 1.0, 1.0, 1.0, 1.0, 1.0, 1.0]): _vg.add([_i], _w, 'REPLACE')
_vg = ob_cube_000.vertex_groups.new(name='finger_ring.01.R')
for _i, _w in zip([8, 9, 20, 46, 71, 73, 74, 75, 76, 77, 78, 79, 80, 90, 91, 92, 93, 94, 95, 96, 97, 98, 99, 100, 110, 139, 146, 147, 148, 149, 171, 177, 178, 179, 185, 186, 187, 188, 189, 209, 222, 223, 224, 236, 257, 272, 274, 275, 281, 290, 291, 292, 293, 294, 295, 296, 297, 298, 299, 300, 301, 334, 335, 336, 337, 339, 340, 343, 344, 345, 346, 347, 348, 349, 350, 351, 352, 353, 354, 355, 356, 366, 367, 368, 393, 396, 409, 410, 413, 415, 416, 419, 433, 434, 437, 438, 440, 477, 478, 479, 481, 493, 494, 518, 519, 521, 522, 523, 524, 525, 526, 527], [0.0, 0.0, 0.0, 0.0, 0.0, 1.09e-05, 0.0, 0.06685, 0.0, 0.05153, 0.6624, 0.0, 0.0, 0.0, 0.03032, 0.0, 0.0, 0.0, 0.0, 0.0, 0.01649, 0.2538, 0.9931, 0.8459, 0.0, 0.0, 0.0, 0.0, 0.0, 0.0, 0.25, 0.25, 0.25, 1.0, 1.0, 1.0, 1.0, 0.9931, 1.0, 0.0, 0.1115, 0.0, 0.008453, 1.09e-05, 0.0, 0.001536, 0.0, 0.0, 0.05564, 0.0, 0.0, 0.01638, 0.5348, 0.0, 0.0, 0.0, 0.506, 0.4122, 0.002047, 0.7706, 0.1265, 0.316, 0.04171, 0.2083, 0.3135, 0.0, 8.718e-05, 0.0, 0.01665, 0.9725, 0.2445, 0.9725, 0.0, 0.0, 0.0, 0.0, 0.0, 0.0, 0.0, 0.9725, 0.9725, 0.0, 0.0, 0.0, 0.0, 0.0, 0.25, 0.25, 0.25, 1.0, 1.0, 0.9931, 0.0, 0.0, 0.0, 0.0, 0.0, 0.0, 0.7709, 0.07838, 0.0, 0.01228, 0.0, 0.3337, 0.2426, 0.8901, 0.8902, 0.0, 0.0, 0.0, 0.9725, 1.0]): _vg.add([_i], _w, 'REPLACE')
_vg = ob_cube_000.vertex_groups.new(name='finger_ring.02.R')
for _i, _w in zip([29, 30, 31, 32, 34, 98, 99, 100, 171, 172, 173, 174, 175, 176, 177, 178, 179, 180, 181, 182, 183, 184, 185, 186, 187, 188, 189, 191, 193, 195, 222, 281, 345, 346, 347, 355, 356, 409, 410, 411, 413, 414, 415, 416, 417, 418, 419, 420, 478, 521, 522, 526, 527], [1.0, 1.0, 1.0, 1.0, 0.006208, 0.0008389, 0.07251, 0.000843, 0.933, 0.2678, 0.351, 0.3212, 0.2686, 1.0, 0.9695, 0.8236, 0.7465, 1.0, 1.0, 1.0, 1.0, 1.0, 0.0834, 0.427, 0.6794, 0.06297, 0.005901, 0.02374, 0.02483, 0.005935, 0.00259, 0.005301, 0.04698, 0.003356, 0.1484, 0.006711, 0.03598, 0.7733, 0.8782, 0.3245, 0.9983, 0.25, 0.5524, 0.2464, 1.0, 1.0, 0.01175, 0.03366, 0.008995, 0.02685, 0.08481, 0.04143, 0.006744]): _vg.add([_i], _w, 'REPLACE')
_vg = ob_cube_000.vertex_groups.new(name='finger_ring.03.R')
for _i, _w in zip([28, 29, 30, 31, 33, 34, 35, 36, 37, 38, 39, 40, 41, 42, 43, 172, 173, 174, 175, 176, 180, 181, 182, 183, 184, 190, 191, 192, 193, 194, 195, 196, 197, 198, 199, 200, 201, 202, 203, 204, 205, 206, 405, 406, 407, 408, 411, 412, 414, 417, 418, 420, 421, 422, 423, 424, 425, 426, 427], [1.0, 0.7644, 0.8105, 0.75, 1.0, 1.0, 1.0, 1.0, 1.0, 1.0, 1.0, 1.0, 1.0, 1.0, 1.0, 1.0, 1.0, 1.0, 1.0, 0.7628, 0.1727, 0.8076, 0.8013, 0.04317, 0.1816, 1.0, 1.0, 1.0, 1.0, 1.0, 1.0, 1.0, 1.0, 1.0, 1.0, 1.0, 1.0, 1.0, 1.0, 1.0, 1.0, 1.0, 1.0, 1.0, 1.0, 1.0, 1.0, 1.0, 1.0, 0.154, 0.0385, 1.0, 1.0, 1.0, 1.0, 1.0, 1.0, 1.0, 1.0]): _vg.add([_i], _w, 'REPLACE')
_vg = ob_cube_000.vertex_groups.new(name='finger_pinky.01.R')
for _i, _w in zip([8, 9, 20, 44, 45, 46, 73, 74, 75, 76, 77, 78, 79, 80, 90, 92, 93, 94, 95, 96, 97, 98, 99, 100, 110, 139, 146, 147, 148, 149, 179, 185, 186, 187, 188, 189, 208, 209, 210, 211, 212, 213, 214, 215, 216, 217, 218, 219, 220, 221, 222, 223, 224, 236, 257, 270, 272, 274, 275, 281, 290, 291, 292, 293, 294, 295, 296, 297, 298, 299, 300, 301, 334, 335, 336, 337, 340, 343, 344, 345, 346, 347, 348, 349, 350, 351, 352, 353, 354, 355, 356, 366, 367, 368, 393, 396, 415, 416, 419, 432, 433, 434, 436, 437, 438, 439, 440, 455, 477, 478, 479, 481, 493, 494, 518, 521, 522, 523, 524, 525, 526, 527], [0.0, 0.0, 0.0, 0.0, 0.9133, 0.9917, 0.0, 0.0, 0.8302, 0.6689, 0.0, 0.02815, 0.0, 0.0, 0.1644, 0.0, 0.0, 0.0, 0.0, 0.0, 0.0, 0.0, 0.0, 0.01691, 0.0, 0.0, 0.0, 0.0, 0.0, 0.0, 0.0, 0.0, 0.0, 0.0, 0.0, 0.0, 0.0, 1.0, 0.0, 0.0, 0.0, 0.0, 0.0716, 0.0, 0.0, 0.8979, 0.0, 0.0, 0.0197, 0.453, 0.6313, 0.9545, 0.9553, 0.0, 0.0, 0.0, 0.06147, 0.0, 0.9624, 0.635, 0.0, 0.0, 0.2252, 0.54, 0.6215, 0.0, 0.0, 0.0, 0.0, 0.5364, 0.1419, 0.0, 0.04838, 0.2876, 0.01195, 0.0, 0.0, 0.0, 0.0, 0.0, 0.0, 0.0, 0.0, 0.0, 0.0, 0.0, 0.0, 0.0, 0.0, 0.0, 0.0, 0.0, 0.0, 0.0, 0.0, 0.0, 0.0, 0.0, 0.0, 0.0, 0.9331, 0.8891, 0.0, 0.7322, 0.9996, 0.01444, 1.0, 0.0, 0.0, 0.01832, 0.0, 0.0, 0.09558, 0.09112, 0.3374, 0.0, 0.0, 0.0, 0.0, 0.0, 0.0, 0.0]): _vg.add([_i], _w, 'REPLACE')
_vg = ob_cube_000.vertex_groups.new(name='finger_pinky.02.R')
for _i, _w in zip([44, 45, 46, 208, 209, 210, 211, 212, 213, 214, 215, 216, 217, 218, 219, 220, 221, 222, 223, 281, 432, 433, 434, 436, 437, 438, 439], [1.0, 0.8478, 0.07653, 0.25, 0.1468, 0.25, 0.25, 0.25, 0.9974, 0.9574, 1.0, 0.9789, 0.9033, 1.0, 0.9947, 0.9495, 0.8331, 0.0, 0.07327, 0.07298, 0.25, 0.23, 0.1483, 0.25, 0.07377, 0.07748, 0.891]): _vg.add([_i], _w, 'REPLACE')
_vg = ob_cube_000.vertex_groups.new(name='finger_pinky.03.R')
for _i, _w in zip([44, 45, 46, 47, 48, 49, 50, 51, 52, 53, 54, 55, 56, 57, 58, 59, 60, 78, 188, 207, 208, 210, 211, 212, 213, 214, 215, 216, 217, 218, 219, 220, 221, 225, 226, 227, 228, 229, 230, 231, 232, 233, 234, 235, 356, 428, 429, 430, 431, 432, 433, 435, 436, 437, 439, 441, 442, 443, 444, 445, 446, 447, 448, 449, 450, 451, 478], [0.8136, 0.1908, 0.0, 1.0, 1.0, 1.0, 1.0, 1.0, 1.0, 1.0, 1.0, 1.0, 1.0, 1.0, 1.0, 1.0, 1.0, 0.0, 0.0, 1.0, 0.771, 0.75, 0.9375, 0.9687, 0.06498, 0.0, 0.0, 0.3904, 0.04817, 0.5786, 0.6861, 0.006167, 0.09035, 1.0, 1.0, 1.0, 1.0, 1.0, 1.0, 1.0, 1.0, 1.0, 1.0, 1.0, 0.0, 1.0, 1.0, 1.0, 1.0, 0.8747, 0.0, 1.0, 1.0, 0.0, 0.04933, 1.0, 1.0, 1.0, 1.0, 1.0, 1.0, 1.0, 1.0, 1.0, 1.0, 1.0, 0.0]): _vg.add([_i], _w, 'REPLACE')
_vg = ob_cube_000.vertex_groups.new(name='hand.R')
for _i, _w in zip([0, 1, 2, 3, 4, 5, 6, 7, 8, 9, 10, 12, 13, 14, 16, 20, 46, 67, 68, 69, 70, 71, 72, 73, 74, 75, 76, 77, 78, 79, 80, 83, 84, 85, 86, 87, 88, 89, 90, 91, 92, 93, 94, 95, 96, 97, 98, 99, 100, 102, 103, 104, 105, 106, 107, 108, 109, 110, 112, 113, 114, 115, 116, 117, 118, 119, 123, 139, 146, 147, 148, 149, 179, 185, 186, 187, 188, 189, 209, 222, 223, 224, 236, 237, 238, 239, 240, 244, 245, 246, 248, 257, 258, 265, 266, 267, 268, 269, 270, 271, 272, 273, 274, 275, 276, 277, 278, 279, 280, 281, 282, 284, 290, 291, 292, 293, 294, 295, 296, 297, 298, 299, 300, 301, 311, 313, 314, 315, 316, 317, 318, 319, 321, 322, 323, 324, 325, 326, 327, 328, 329, 330, 331, 332, 333, 334, 335, 336, 337, 338, 339, 340, 341, 342, 343, 344, 345, 346, 347, 348, 349, 350, 351, 352, 353, 354, 355, 356, 357, 359, 360, 361, 362, 363, 364, 365, 366, 367, 368, 369, 370, 371, 372, 393, 396, 415, 416, 419, 433, 434, 437, 438, 440, 452, 455, 456, 457, 458, 459, 464, 466, 472, 474, 475, 476, 477, 478, 479, 480, 481, 483, 492, 493, 494, 503, 505, 507, 508, 509, 510, 511, 512, 513, 514, 515, 516, 517, 518, 519, 520, 521, 522, 523, 524, 525, 526, 527], [0.0, 0.001915, 0.0, 0.0009576, 0.0, 0.002837, 0.0, 0.0, 0.0, 0.0, 0.0004236, 0.0, 0.0, 0.0, 0.0, 0.0, 0.0, 0.3366, 0.1069, 0.175, 0.5625, 0.5801, 0.522, 1.0, 1.0, 0.2453, 0.25, 0.1992, 0.2133, 0.2037, 0.7457, 0.1121, 0.2929, 0.05612, 0.00615, 0.003357, 0.1703, 0.1787, 0.8125, 0.7734, 0.0, 0.0, 0.0, 0.0, 0.0, 0.0, 0.0, 0.0, 0.0, 0.0, 0.0, 0.0, 0.0, 0.001509, 0.007732, 0.001419, 0.0, 0.0, 0.001694, 0.0, 0.0, 0.0, 0.0, 0.0004236, 0.0, 0.0, 0.0, 0.0, 0.0, 0.0, 0.0, 0.0, 0.0, 0.0, 0.0, 0.0, 0.0, 0.0, 0.0, 0.0, 0.0, 0.0, 1.0, 0.5625, 0.5625, 0.1459, 0.06352, 0.5625, 0.2343, 5.715e-07, 3.81e-07, 1.0, 0.5625, 0.2749, 0.5346, 0.1439, 0.1573, 0.5625, 1.0, 0.5625, 0.8074, 0.1703, 1.0, 0.0, 0.5625, 0.5625, 0.5743, 0.6466, 0.3252, 0.0, 0.5035, 0.0006014, 0.1185, 0.1987, 0.1951, 0.1448, 0.25, 0.193, 0.1817, 0.1451, 0.2223, 0.2431, 0.4657, 0.6619, 1.534e-05, 0.0838, 0.0321, 0.2137, 0.04066, 0.08373, 0.002826, 0.002209, 0.001944, 0.0002761, 0.1707, 0.1703, 0.1703, 0.1507, 0.1703, 0.1703, 0.1726, 0.7171, 0.6173, 0.6533, 0.7478, 0.7594, 0.8089, 0.7857, 0.7669, 0.8821, 0.9693, 1.0, 0.4724, 1.0, 1.0, 0.0, 0.0, 0.0, 0.0, 0.0, 0.0, 0.0, 0.0, 0.0, 0.0, 0.0, 0.0, 0.0, 0.0, 0.007661, 0.0, 0.0, 0.001933, 0.01135, 0.0, 0.0, 0.0, 0.0, 0.0, 0.01276, 0.00319, 0.002446, 0.0, 0.0, 0.0, 0.0, 0.0, 0.0, 0.0, 0.0, 0.0, 0.0, 0.0, 0.5646, 1.0, 0.5625, 0.2213, 0.1618, 0.002448, 0.1703, 2.286e-06, 0.0006352, 0.1264, 0.4037, 0.05968, 0.9946, 0.0, 0.7538, 0.1778, 0.0, 0.002405, 0.0006014, 0.7714, 0.8125, 6.022e-05, 6.134e-05, 0.04436, 0.1093, 0.0, 0.003853, 0.1829, 0.1703, 0.1703, 0.1703, 0.1703, 0.1703, 0.7673, 0.7841, 0.7917, 0.7231, 0.0, 0.0, 0.0, 0.0, 0.0, 0.0, 0.0]): _vg.add([_i], _w, 'REPLACE')
_vg = ob_cube_000.vertex_groups.new(name='forearm.R')
for _i, _w in zip([0, 1, 2, 3, 4, 5, 6, 7, 8, 9, 67, 69, 70, 71, 72, 73, 74, 80, 88, 89, 93, 94, 95, 97, 103, 106, 108, 109, 110, 114, 117, 118, 236, 237, 238, 244, 245, 257, 258, 269, 270, 271, 273, 274, 276, 277, 278, 279, 280, 282, 283, 284, 285, 286, 287, 288, 289, 290, 301, 323, 324, 325, 326, 327, 328, 329, 338, 339, 340, 341, 342, 343, 349, 351, 352, 353, 354, 360, 361, 364, 365, 367, 370, 371, 372, 452, 455, 456, 457, 464, 477, 480, 482, 483, 484, 485, 486, 487, 488, 489, 490, 491, 492, 511, 512, 513, 514, 515, 516, 520, 523, 524], [0.0, 0.0, 0.0, 0.0, 0.0, 0.0, 0.0, 0.0, 0.0, 0.0, 0.01875, 0.25, 0.275, 0.025, 0.275, 0.025, 0.025, 0.0, 0.925, 0.925, 0.0, 0.0, 0.0, 0.0, 0.0, 0.0, 0.0, 0.0, 0.0, 0.0, 0.0, 0.0, 0.025, 0.275, 0.275, 0.275, 0.25, 0.025, 0.275, 0.275, 0.025, 0.275, 0.925, 0.025, 0.275, 0.275, 0.275, 0.025, 0.275, 0.275, 1.0, 1.0, 1.0, 1.0, 1.0, 1.0, 1.0, 0.0, 0.0, 0.925, 0.925, 0.925, 0.925, 0.925, 0.925, 0.925, 0.025, 0.025, 0.025, 0.01875, 0.025, 0.025, 0.0, 0.0, 0.0, 0.0, 0.0, 0.0, 0.0, 0.0, 0.0, 0.0, 0.0, 0.0, 0.0, 0.275, 0.025, 0.275, 0.25, 0.925, 0.025, 0.925, 1.0, 1.0, 1.0, 1.0, 1.0, 1.0, 1.0, 1.0, 1.0, 1.0, 1.0, 0.925, 0.925, 0.925, 0.925, 0.925, 0.925, 0.0, 0.0, 0.0]): _vg.add([_i], _w, 'REPLACE')
_vg = ob_cube_000.vertex_groups.new(name='palm.01.R')
for _i, _w in zip([1, 2, 3, 4, 8, 9, 17, 19, 21, 22, 28, 30, 33, 34, 35, 46, 47, 48, 50, 61, 62, 63, 65, 66, 67, 68, 69, 71, 72, 73, 74, 76, 77, 78, 79, 80, 81, 83, 84, 85, 86, 87, 89, 91, 92, 93, 94, 95, 96, 97, 99, 110, 132, 152, 153, 155, 172, 173, 174, 175, 188, 190, 191, 192, 193, 194, 195, 207, 208, 210, 211, 222, 223, 225, 226, 239, 240, 241, 242, 243, 245, 246, 247, 248, 250, 251, 252, 253, 254, 255, 256, 257, 258, 260, 261, 262, 263, 264, 265, 266, 267, 268, 275, 277, 278, 279, 280, 281, 282, 290, 291, 292, 294, 295, 296, 298, 299, 301, 302, 303, 309, 313, 314, 315, 316, 317, 318, 319, 321, 322, 329, 330, 331, 332, 333, 336, 338, 341, 342, 344, 347, 348, 349, 350, 351, 352, 353, 354, 356, 360, 366, 367, 368, 370, 371, 372, 381, 384, 387, 389, 390, 391, 392, 397, 405, 408, 411, 412, 420, 429, 430, 433, 434, 435, 437, 438, 440, 442, 452, 453, 454, 457, 458, 459, 461, 462, 463, 466, 468, 470, 471, 472, 473, 474, 475, 476, 478, 479, 480, 481, 496, 507, 508, 510, 511, 517, 519, 520, 522, 523, 524, 525, 526], [0.0, 0.0, 0.0, 0.0, 0.0, 0.0, 6.954e-05, 2.092e-05, 0.003867, 8.935e-05, 1.482e-05, 0.0001116, 0.0007132, 3.416e-06, 0.005419, 2.211e-05, 0.001672, 0.004019, 0.019, 0.0, 0.0, 0.01042, 0.0001566, 0.0, 0.1956, 0.02114, 0.01927, 0.03417, 5.836e-05, 6.616e-06, 0.1022, 0.02026, 0.05563, 0.04981, 0.2772, 0.8938, 0.0001566, 0.0002361, 0.0001597, 0.0002935, 0.001127, 2.318e-07, 9.613e-06, 0.07739, 0.009208, 0.01408, 0.105, 0.06132, 0.0003152, 0.02832, 0.002556, 0.0, 0.00191, 0.01368, 0.0002519, 0.003421, 0.009967, 0.0542, 0.03987, 1.025e-05, 0.01123, 0.002853, 0.01757, 0.0002371, 1.366e-05, 5.928e-05, 0.004392, 0.0008326, 0.03004, 0.007665, 0.001916, 0.008308, 0.02603, 0.01608, 0.006688, 0.03748, 0.009998, 0.0006266, 0.0, 0.002281, 0.04855, 0.0, 0.0, 0.0, 0.00222, 0.01139, 0.0, 0.0, 0.0, 0.0, 0.01085, 5.244e-05, 0.0001585, 0.001253, 0.0, 0.0, 0.0, 0.002499, 0.07662, 0.08699, 0.1629, 0.04176, 0.0154, 1.999e-05, 0.007258, 0.5197, 0.06585, 0.03323, 0.08974, 0.1764, 0.1743, 0.0409, 0.08103, 0.2226, 0.1245, 0.03898, 0.04147, 0.07533, 0.002847, 0.00444, 0.001253, 0.0161, 0.005006, 0.0006714, 0.005151, 1.346e-05, 5.088e-05, 1.365e-05, 4.114e-05, 1.706e-06, 3.581e-05, 0.3371, 0.3486, 0.3143, 0.7896, 0.00731, 0.7645, 0.1864, 0.8138, 0.001261, 0.01022, 0.002522, 0.00706, 0.0, 0.01012, 0.1594, 0.03258, 0.06132, 0.04493, 0.0, 0.0, 0.0, 0.0, 0.0, 0.0, 0.0, 0.02725, 0.006813, 0.0005563, 0.0001391, 0.006936, 0.0001673, 4.183e-05, 6.297e-05, 0.0004742, 0.0001186, 4.099e-05, 5.928e-05, 0.02565, 0.02664, 0.006661, 9.197e-08, 4.055e-05, 0.006661, 3.679e-07, 0.0001622, 0.06159, 0.03354, 0.04202, 0.0, 0.009998, 0.001712, 0.0006061, 0.0006768, 0.005013, 0.0, 0.0, 0.0, 0.01776, 0.0, 0.0, 9.27e-07, 0.0, 0.02442, 0.0, 0.008163, 0.072, 0.185, 1.956e-06, 0.09779, 0.000555, 0.002119, 5.386e-05, 0.0001577, 5.366e-06, 0.9799, 0.02924, 0.9025, 0.0409, 0.002522, 0.004243, 0.0, 0.01022]): _vg.add([_i], _w, 'REPLACE')
_vg = ob_cube_000.vertex_groups.new(name='palm.02.R')
for _i, _w in zip([1, 2, 3, 4, 5, 6, 7, 8, 9, 20, 67, 71, 73, 74, 77, 78, 79, 80, 91, 92, 93, 94, 95, 96, 97, 98, 100, 102, 103, 104, 105, 106, 108, 109, 110, 113, 114, 115, 116, 117, 118, 139, 146, 147, 148, 149, 188, 189, 257, 258, 277, 278, 282, 290, 291, 296, 297, 298, 300, 301, 324, 330, 332, 333, 334, 336, 337, 338, 339, 342, 344, 345, 346, 348, 349, 351, 352, 353, 354, 355, 356, 357, 360, 361, 364, 365, 367, 368, 370, 371, 372, 393, 396, 419, 452, 477, 478, 479, 480, 481, 515, 517, 519, 520, 521, 523, 524, 527], [0.0, 0.0, 0.0, 0.0, 0.0, 0.0, 0.0, 0.0, 0.0, 0.01463, 0.01998, 0.141, 0.1545, 0.9749, 0.5002, 0.02788, 0.0, 0.05551, 0.4223, 0.0, 0.01638, 0.0, 0.03969, 0.08479, 0.5781, 0.1648, 0.01897, 0.0, 0.0, 0.0, 0.0, 0.0, 0.0, 0.0, 0.0, 0.0, 0.0, 0.0, 0.0, 0.0, 0.0, 0.0, 0.0, 0.0, 0.0249, 0.09778, 0.003379, 0.00271, 0.9773, 0.3775, 0.05632, 0.3951, 0.0673, 0.184, 0.03468, 0.1387, 0.5857, 0.2231, 0.07322, 0.4819, 0.0003211, 0.01964, 0.1012, 0.0, 0.1249, 0.03654, 0.9993, 0.1257, 0.04932, 0.9731, 0.2303, 0.02703, 0.1892, 0.04681, 0.1311, 0.1334, 0.03297, 0.0, 0.0117, 0.09206, 0.01352, 0.0, 0.0, 0.0, 0.0, 0.0, 0.0, 0.0, 0.0, 0.0, 0.0, 0.01018, 0.06758, 0.02302, 0.3753, 0.006632, 0.03717, 0.91, 9.562e-05, 0.0, 0.000459, 0.9581, 0.1861, 0.1198, 0.1081, 0.04681, 0.005852, 0.01084]): _vg.add([_i], _w, 'REPLACE')
_vg = ob_cube_000.vertex_groups.new(name='palm.03.R')
for _i, _w in zip([1, 2, 3, 4, 7, 8, 9, 69, 70, 71, 73, 74, 75, 77, 78, 79, 80, 88, 89, 91, 92, 93, 94, 95, 96, 97, 98, 99, 100, 109, 110, 149, 179, 185, 186, 187, 188, 189, 222, 223, 224, 236, 237, 244, 245, 257, 258, 270, 271, 272, 273, 274, 277, 278, 280, 281, 282, 290, 292, 293, 297, 298, 299, 300, 301, 323, 324, 325, 326, 329, 333, 334, 335, 336, 337, 339, 340, 343, 344, 345, 346, 347, 349, 351, 352, 353, 354, 355, 356, 360, 367, 368, 370, 371, 372, 396, 415, 416, 419, 452, 455, 456, 464, 477, 478, 479, 480, 481, 493, 511, 514, 515, 517, 518, 519, 520, 521, 522, 523, 524, 526, 527], [0.0, 0.0, 0.0, 0.0, 0.0, 0.0, 0.0, 4.847e-05, 0.004761, 0.05106, 0.9605, 0.1991, 0.06624, 0.01429, 0.2592, 0.0, 0.0, 2.696e-05, 0.0001199, 0.0209, 0.0, 0.0, 0.0, 0.0, 5.063e-07, 0.02208, 0.137, 0.1125, 0.4278, 0.0, 0.0, 0.04732, 0.02454, 0.02784, 0.05494, 0.02675, 0.2124, 0.1122, 0.06469, 0.0005059, 0.009269, 0.1389, 0.1016, 0.3055, 0.0003541, 0.9242, 0.2978, 0.0005144, 0.0009016, 0.01365, 3.966e-08, 0.02449, 0.3702, 0.1076, 0.0002715, 0.01125, 0.002077, 0.0, 0.04843, 0.5299, 0.4496, 0.06381, 0.006053, 0.4537, 0.1276, 0.0003563, 0.007364, 0.0001617, 5.939e-05, 0.0001885, 0.0, 0.8481, 0.1164, 0.2697, 0.8208, 0.1375, 0.9584, 0.08582, 1.418e-06, 0.09745, 0.006972, 0.1936, 0.0, 0.01577, 0.0, 0.0, 0.0, 0.112, 0.219, 0.0, 0.0, 0.0, 0.0, 0.0, 0.0, 4.05e-06, 0.01817, 0.05255, 0.08251, 0.00763, 0.002058, 0.006811, 3.173e-07, 0.1714, 0.2068, 0.1959, 0.001908, 0.0, 0.08631, 0.0002717, 7.933e-08, 0.008211, 0.0, 0.9308, 0.1335, 0.0, 0.05569, 0.1153, 0.0, 0.0, 0.129, 0.1509]): _vg.add([_i], _w, 'REPLACE')
_vg = ob_cube_000.vertex_groups.new(name='palm.04.R')
for _i, _w in zip([46, 70, 73, 75, 76, 78, 90, 99, 100, 188, 189, 209, 222, 223, 224, 236, 237, 244, 270, 271, 272, 274, 275, 277, 281, 292, 293, 294, 299, 300, 334, 335, 336, 340, 343, 347, 356, 433, 434, 437, 438, 440, 455, 456, 477, 478, 493, 494, 518, 522, 526, 527], [0.0, 0.001681, 0.1267, 0.4713, 0.3536, 0.01055, 0.6498, 0.01697, 0.01615, 0.001563, 0.002306, 0.01185, 0.05985, 0.005517, 0.1639, 0.9321, 0.3101, 0.3307, 0.5755, 0.0002261, 0.1978, 0.1327, 0.4184, 0.1063, 0.04064, 0.08437, 0.3644, 0.1073, 0.1257, 0.0911, 0.1054, 0.8436, 0.03051, 0.949, 0.08195, 0.01251, 0.006253, 0.001048, 0.01247, 0.0, 0.0, 0.006618, 0.1517, 0.001809, 0.01184, 0.01094, 0.1323, 0.1774, 0.843, 0.05002, 0.06786, 0.01845]): _vg.add([_i], _w, 'REPLACE')
_vg = ob_cube_000.vertex_groups.new(name='upper_arm.R')
for _i, _w in zip([0, 1, 2, 3, 4, 5, 6, 7, 8, 9, 10, 11, 12, 13, 14, 15, 74, 80, 93, 94, 95, 97, 103, 106, 108, 109, 110, 113, 114, 115, 116, 117, 118, 119, 120, 121, 122, 125, 126, 127, 128, 129, 130, 131, 290, 291, 301, 338, 342, 349, 351, 352, 353, 354, 360, 361, 362, 364, 365, 367, 370, 371, 372, 373, 374, 375, 376, 377, 378, 379, 380, 479, 517, 520, 523, 524], [0.0, 0.0, 0.0, 0.0, 0.0, 0.0, 0.0, 0.0, 0.0, 0.0, 0.0, 0.0, 0.0, 0.0, 0.0, 0.0, 0.0, 0.0, 0.0, 0.0, 0.0, 0.0, 0.0, 0.0, 0.0, 0.0, 0.0, 0.0, 0.0, 0.0, 0.0, 0.0, 0.0, 0.0, 0.0, 0.0, 0.0, 0.0, 0.0, 0.0, 0.0, 0.0, 0.0, 0.0, 0.0, 0.0, 0.0, 0.0, 0.0, 0.0, 0.0, 0.0, 0.0, 0.0, 0.0, 0.0, 0.0, 0.0, 0.0, 0.0, 0.0, 0.0, 0.0, 0.0, 0.0, 0.0, 0.0, 0.0, 0.0, 0.0, 0.0, 0.0, 0.0, 0.0, 0.0, 0.0]): _vg.add([_i], _w, 'REPLACE')
_m = ob_cube_000.modifiers.new('Armature', 'ARMATURE')
_m.object = ob_armature
_m.use_bone_envelopes = True
_m = ob_cube_000.modifiers.new('Subsurf', 'SUBSURF')
_m.uv_smooth = 'PRESERVE_CORNERS'
_m.quality = 2
_m.show_only_control_edges = False
_m = ob_cube_000.modifiers.new('EdgeSplit', 'EDGE_SPLIT')
_m.use_edge_angle = False
_m = ob_cube_000.modifiers.new('Displace', 'DISPLACE')
_m.mid_level = 0.0
_m.strength = 0.0015

# ---- collection membership
col_collection_1.objects.link(ob_spot)
col_collection_1.objects.link(ob_hemi)
col_collection_1.objects.link(ob_armature)
col_collection_1.objects.link(ob_cube_000)

# ---- scene / render settings (as saved in the file)
scene.frame_start = 1; scene.frame_end = 250; scene.frame_set(0)
scene.render.engine = 'BLENDER_EEVEE_NEXT'
scene.render.image_settings.color_mode = 'RGB'
scene.render.image_settings.compression = 0
scene.render.image_settings.exr_codec = 'NONE'
scene.render.dither_intensity = 0.0
scene.render.film_transparent = True
scene.render.bake_margin = 2
scene.render.bake_bias = 0.0
scene.cycles.use_denoising = False
scene.cycles.samples = 10
scene.cycles.sampling_pattern = 'TABULATED_SOBOL'
scene.cycles.light_sampling_threshold = 0.0
scene.cycles.use_adaptive_sampling = False
scene.cycles.use_light_tree = False
scene.cycles.blur_glossy = 0.0
scene.cycles.volume_bounces = 1
scene.cycles.pixel_filter_type = 'GAUSSIAN'
scene.cycles.sample_clamp_indirect = 0.0
scene.view_settings.view_transform = 'Standard'
bpy.context.view_layer.update()

# ---- added for rendering (the .blend has no active camera): camera
cam_auto = bpy.data.cameras.new('AutoCamera')
cam_auto.lens = 50.0
cam_auto.sensor_width = 36.0
cam_auto.clip_end = 1000.0
ob_auto_camera = bpy.data.objects.new('AutoCamera', cam_auto)
scene.collection.objects.link(ob_auto_camera)
ob_auto_camera.location = (1.02816, -0.45504, 1.66465)
ob_auto_camera.rotation_euler = (1.09748, -7.21219e-08, 0.694738)
scene.camera = ob_auto_camera
bpy.context.view_layer.update()
